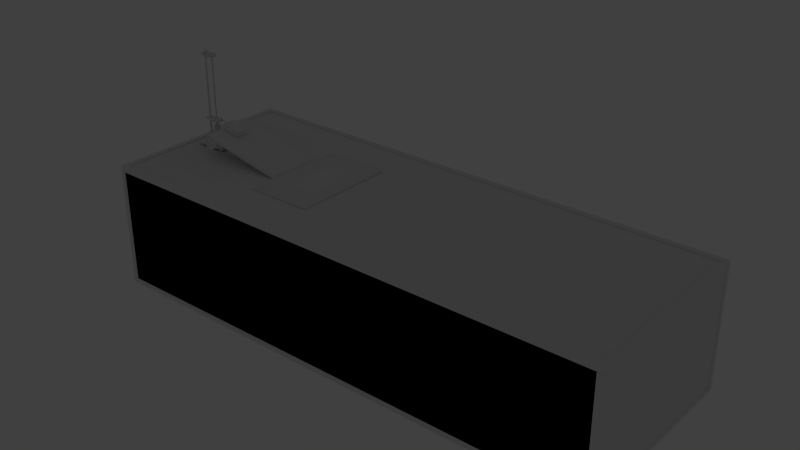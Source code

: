 # Source: ph-mpd-fcm.blend  (saved by Blender 2.76.0; exported with 4.5.12 LTS)
import bpy
from mathutils import Matrix  # noqa: F401  (used for matrix-valued properties, if any)

bpy.ops.wm.read_factory_settings(use_empty=True)
scene = bpy.context.scene
scene.name = 'Scene'

# ---- collections
col_collection_1 = bpy.data.collections.new('Collection 1'); scene.collection.children.link(col_collection_1)

# ---- materials (node trees are filled in below, after node groups)
mat_material = bpy.data.materials.new('Material')
mat_material.alpha_threshold = 0.0
mat_material.use_transparent_shadow = False
mat_material.roughness = 0.5
mat_material.line_color = (0.0, 0.0, 0.0, 1.0)

# ---- material node trees

# ---- world
world_world = bpy.data.worlds.new('World'); scene.world = world_world
world_world.color = (0.05088, 0.05088, 0.05088)
world_world.use_sun_shadow = False
world_world.sun_shadow_jitter_overblur = 0.0
world_world.cycles.sampling_method = 'NONE'
world_world.cycles.sample_map_resolution = 256

# ---- lights
light_lamp = bpy.data.lights.new('Lamp', 'POINT')
light_lamp.transmission_factor = 0.0
light_lamp.cutoff_distance = 30.0
light_lamp.energy = 100.0
light_lamp.shadow_buffer_clip_start = 1.001
light_lamp.shadow_soft_size = 0.1
light_lamp.shadow_maximum_resolution = 0.006
light_lamp.use_absolute_resolution = True
light_lamp.cycles.use_multiple_importance_sampling = False

# ---- meshes
me_cube_006 = bpy.data.meshes.new('Cube.006')
me_cube_006.from_pydata([(0.0, -50.0, 0.0), (0.0, -50.0, 50.0), (0.0, 50.0, 0.0), (0.0, 50.0, 50.0), (150.0, -50.0, 0.0), (150.0, -50.0, 50.0), (150.0, 50.0, 0.0), (150.0, 50.0, 50.0)], [], [(1, 3, 2, 0), (3, 7, 6, 2), (7, 5, 4, 6), (5, 1, 0, 4), (0, 2, 6, 4), (5, 7, 3, 1)])
me_cube_006.use_remesh_preserve_volume = False
me_cube_006.use_remesh_preserve_attributes = False
me_cube_006.use_mirror_vertex_groups = False
me_cube_006.update()
me_cube_001 = bpy.data.meshes.new('Cube.001')
me_cube_001.from_pydata([(-11.17, -32.6, -8.627), (-12.17, -31.6, -8.627), (-11.17, -31.6, -9.627), (-11.17, 32.6, -8.627), (-11.17, 31.6, -9.627), (-12.17, 31.6, -8.627), (65.59, -31.6, -8.627), (64.59, -32.6, -8.627), (64.59, -31.6, -9.627), (64.59, 32.6, -8.627), (65.59, 31.6, -8.627), (64.59, 31.6, -9.627), (-13.17, 18.36, -8.627), (-12.17, 19.36, -8.627), (-11.17, 17.36, -9.627), (-13.2, 7.063, -8.627), (-11.2, 8.063, -9.627), (-12.2, 6.063, -8.627), (-67.09, 8.063, -8.627), (-66.09, 8.063, -9.627), (-66.09, 7.063, -8.627), (-66.09, 18.36, -8.627), (-66.09, 17.36, -9.627), (-67.09, 17.36, -8.627), (-13.17, -18.36, -8.627), (-11.17, -17.36, -9.627), (-12.17, -19.36, -8.627), (-13.2, -7.063, -8.627), (-12.2, -6.063, -8.627), (-11.2, -8.063, -9.627), (-67.09, -8.063, -8.627), (-66.09, -7.063, -8.627), (-66.09, -8.063, -9.627), (-66.09, -18.36, -8.627), (-67.09, -17.36, -8.627), (-66.09, -17.36, -9.627), (-11.17, -32.6, 8.628), (-11.17, -31.6, 9.628), (-12.17, -31.6, 8.628), (-11.17, 32.6, 8.628), (-12.17, 31.6, 8.628), (-11.17, 31.6, 9.628), (65.59, -31.6, 8.628), (64.59, -31.6, 9.628), (64.59, -32.6, 8.628), (64.59, 32.6, 8.628), (64.59, 31.6, 9.628), (65.59, 31.6, 8.628), (-13.17, 18.36, 8.628), (-11.17, 17.36, 9.628), (-12.17, 19.36, 8.628), (-13.2, 7.063, 8.628), (-12.2, 6.063, 8.628), (-11.2, 8.063, 9.628), (-67.09, 8.063, 8.628), (-66.09, 7.063, 8.628), (-66.09, 8.063, 9.628), (-66.09, 18.36, 8.628), (-67.09, 17.36, 8.628), (-66.09, 17.36, 9.628), (-13.17, -18.36, 8.628), (-12.17, -19.36, 8.628), (-11.17, -17.36, 9.628), (-13.2, -7.063, 8.628), (-11.2, -8.063, 9.628), (-12.2, -6.063, 8.628), (-67.09, -8.063, 8.628), (-66.09, -8.063, 9.628), (-66.09, -7.063, 8.628), (-66.09, -18.36, 8.628), (-66.09, -17.36, 9.628), (-67.09, -17.36, 8.628)], [], [(5, 13, 50, 40), (17, 28, 65, 52), (27, 31, 68, 63), (33, 24, 60, 69), (15, 51, 55, 20), (6, 10, 47, 42), (49, 59, 56, 53, 64, 67, 70, 62, 37, 43, 46, 41), (18, 54, 58, 23), (21, 57, 48, 12), (30, 34, 71, 66), (9, 3, 39, 45), (14, 4, 11, 8, 2, 25, 35, 32, 29, 16, 19, 22), (1, 38, 61, 26), (0, 1, 2), (3, 4, 5), (6, 7, 8), (9, 10, 11), (12, 13, 14), (15, 16, 17), (18, 19, 20), (21, 22, 23), (24, 25, 26), (27, 28, 29), (30, 31, 32), (33, 34, 35), (36, 37, 38), (39, 40, 41), (42, 43, 44), (45, 46, 47), (48, 49, 50), (51, 52, 53), (54, 55, 56), (57, 58, 59), (60, 61, 62), (63, 64, 65), (66, 67, 68), (69, 70, 71), (21, 12, 14, 22), (11, 4, 3, 9), (8, 11, 10, 6), (2, 8, 7, 0), (18, 23, 22, 19), (15, 20, 19, 16), (4, 14, 13, 5), (35, 25, 24, 33), (32, 35, 34, 30), (29, 32, 31, 27), (1, 26, 25, 2), (16, 29, 28, 17), (59, 49, 48, 57), (45, 39, 41, 46), (42, 47, 46, 43), (36, 44, 43, 37), (56, 59, 58, 54), (53, 56, 55, 51), (40, 50, 49, 41), (69, 60, 62, 70), (66, 71, 70, 67), (63, 68, 67, 64), (37, 62, 61, 38), (52, 65, 64, 53), (26, 61, 60, 24), (38, 1, 0, 36), (12, 48, 50, 13), (57, 21, 23, 58), (71, 34, 33, 69), (54, 18, 20, 55), (27, 63, 65, 28), (51, 15, 17, 52), (5, 40, 39, 3), (47, 10, 9, 45), (68, 31, 30, 66), (44, 7, 6, 42), (0, 7, 44, 36)])
me_cube_001.use_remesh_preserve_volume = False
me_cube_001.use_remesh_preserve_attributes = False
me_cube_001.use_mirror_vertex_groups = False
me_cube_001.update()
me_cube_005 = bpy.data.meshes.new('Cube.005')
me_cube_005.from_pydata([(28.89, 16.94, -9.286), (26.93, 16.94, -9.286), (22.33, 16.03, -9.286), (20.52, 15.28, -9.286), (16.62, 12.68, -9.286), (15.24, 11.29, -9.286), (12.63, 7.391, -9.286), (11.88, 5.578, -9.286), (10.97, 0.9808, -9.286), (10.97, -0.9808, -9.286), (11.88, -5.578, -9.286), (12.63, -7.391, -9.286), (15.24, -11.29, -9.286), (16.62, -12.68, -9.286), (20.52, -15.28, -9.286), (22.33, -16.03, -9.286), (26.93, -16.94, -9.286), (28.89, -16.94, -9.286), (33.49, -16.03, -9.286), (35.3, -15.28, -9.286), (39.2, -12.68, -9.286), (40.59, -11.29, -9.286), (43.19, -7.391, -9.286), (43.94, -5.578, -9.286), (44.86, -0.9808, -9.286), (44.86, 0.9808, -9.286), (43.94, 5.578, -9.286), (43.19, 7.391, -9.286), (40.59, 11.29, -9.286), (39.2, 12.68, -9.286), (35.3, 15.28, -9.286), (33.49, 16.03, -9.286), (35.3, 15.28, -10.98), (34.93, 14.33, -11.98), (33.08, 15.09, -11.98), (33.49, 16.03, -10.98), (40.59, 11.29, -10.98), (39.88, 10.55, -11.98), (38.46, 11.97, -11.98), (39.2, 12.68, -10.98), (43.94, 5.578, -10.98), (43.0, 5.169, -11.98), (42.24, 7.017, -11.98), (43.19, 7.391, -10.98), (44.86, -0.9808, -10.98), (43.83, -1.0, -11.98), (43.83, 1.0, -11.98), (44.86, 0.9808, -10.98), (43.19, -7.391, -10.98), (42.24, -7.017, -11.98), (43.0, -5.169, -11.98), (43.94, -5.578, -10.98), (39.2, -12.68, -10.98), (38.46, -11.97, -11.98), (39.88, -10.55, -11.98), (40.59, -11.29, -10.98), (33.49, -16.03, -10.98), (33.08, -15.09, -11.98), (34.93, -14.33, -11.98), (35.3, -15.28, -10.98), (26.93, -16.94, -10.98), (26.91, -15.92, -11.98), (28.91, -15.92, -11.98), (28.89, -16.94, -10.98), (20.52, -15.28, -10.98), (20.89, -14.33, -11.98), (22.74, -15.09, -11.98), (22.33, -16.03, -10.98), (15.24, -11.29, -10.98), (15.95, -10.55, -11.98), (17.36, -11.97, -11.98), (16.62, -12.68, -10.98), (11.88, -5.578, -10.98), (12.82, -5.169, -11.98), (13.58, -7.017, -11.98), (12.63, -7.391, -10.98), (10.97, 0.9808, -10.98), (11.99, 1.0, -11.98), (11.99, -1.0, -11.98), (10.97, -0.9808, -10.98), (12.63, 7.391, -10.98), (13.58, 7.017, -11.98), (12.82, 5.169, -11.98), (11.88, 5.578, -10.98), (16.62, 12.68, -10.98), (17.36, 11.97, -11.98), (15.95, 10.55, -11.98), (15.24, 11.29, -10.98), (22.33, 16.03, -10.98), (22.74, 15.09, -11.98), (20.89, 14.33, -11.98), (20.52, 15.28, -10.98), (26.93, 16.94, -10.98), (28.89, 16.94, -10.98), (28.91, 15.92, -11.98), (26.91, 15.92, -11.98), (26.91, 5.247, -11.98), (28.91, 5.247, -11.98), (24.98, 4.465, -11.98), (26.83, 5.23, -11.98), (23.49, 3.003, -11.98), (24.91, 4.417, -11.98), (22.68, 1.084, -11.98), (23.45, 2.932, -11.98), (22.66, -1.0, -11.98), (22.66, 1.0, -11.98), (23.45, -2.932, -11.98), (22.68, -1.084, -11.98), (24.91, -4.417, -11.98), (23.49, -3.003, -11.98), (26.83, -5.23, -11.98), (24.98, -4.465, -11.98), (28.91, -5.247, -11.98), (26.91, -5.247, -11.98), (30.84, -4.465, -11.98), (29.0, -5.23, -11.98), (32.33, -3.003, -11.98), (30.91, -4.417, -11.98), (33.14, -1.084, -11.98), (32.38, -2.932, -11.98), (33.16, 1.0, -11.98), (33.16, -1.0, -11.98), (32.38, 2.932, -11.98), (33.14, 1.084, -11.98), (30.91, 4.417, -11.98), (32.33, 3.003, -11.98), (29.0, 5.23, -11.98), (30.84, 4.465, -11.98)], [], [(93, 0, 31, 35), (76, 8, 7, 83), (44, 24, 23, 51), (72, 10, 9, 79), (40, 26, 25, 47), (68, 12, 11, 75), (36, 28, 27, 43), (64, 14, 13, 71), (32, 30, 29, 39), (60, 16, 15, 67), (38, 124, 127, 33), (56, 18, 17, 63), (84, 4, 3, 91), (88, 2, 1, 92), (52, 20, 19, 59), (80, 6, 5, 87), (48, 22, 21, 55), (90, 98, 101, 85), (58, 114, 117, 53), (86, 100, 103, 81), (54, 116, 119, 49), (82, 102, 105, 77), (50, 118, 121, 45), (78, 104, 107, 73), (46, 120, 123, 41), (74, 106, 109, 69), (34, 126, 97, 94), (70, 108, 111, 65), (42, 122, 125, 37), (66, 110, 113, 61), (95, 96, 99, 89), (62, 112, 115, 57), (32, 33, 34, 35), (36, 37, 38, 39), (40, 41, 42, 43), (44, 45, 46, 47), (48, 49, 50, 51), (52, 53, 54, 55), (56, 57, 58, 59), (60, 61, 62, 63), (64, 65, 66, 67), (68, 69, 70, 71), (72, 73, 74, 75), (76, 77, 78, 79), (80, 81, 82, 83), (84, 85, 86, 87), (88, 89, 90, 91), (92, 93, 94, 95), (87, 5, 4, 84), (6, 80, 83, 7), (55, 21, 20, 52), (22, 48, 51, 23), (8, 76, 79, 9), (24, 44, 47, 25), (10, 72, 75, 11), (26, 40, 43, 27), (12, 68, 71, 13), (28, 36, 39, 29), (14, 64, 67, 15), (30, 32, 35, 31), (16, 60, 63, 17), (92, 1, 0, 93), (2, 88, 91, 3), (18, 56, 59, 19), (93, 35, 34, 94), (32, 39, 38, 33), (36, 43, 42, 37), (40, 47, 46, 41), (44, 51, 50, 45), (48, 55, 54, 49), (52, 59, 58, 53), (56, 63, 62, 57), (60, 67, 66, 61), (64, 71, 70, 65), (68, 75, 74, 69), (72, 79, 78, 73), (76, 83, 82, 77), (80, 87, 86, 81), (84, 91, 90, 85), (88, 92, 95, 89), (81, 103, 102, 82), (100, 86, 85, 101), (49, 119, 118, 50), (116, 54, 53, 117), (77, 105, 104, 78), (45, 121, 120, 46), (73, 107, 106, 74), (41, 123, 122, 42), (69, 109, 108, 70), (37, 125, 124, 38), (65, 111, 110, 66), (33, 127, 126, 34), (61, 113, 112, 62), (89, 99, 98, 90), (96, 95, 94, 97), (57, 115, 114, 58)])
me_cube_005.polygons.foreach_set('use_smooth', [1, 1, 1, 1, 1, 1, 1, 1, 1, 1, 0, 1, 1, 1, 1, 1, 1, 0, 0, 0, 0, 0, 0, 0, 0, 0, 0, 0, 0, 0, 0, 0, 1, 1, 1, 1, 1, 1, 1, 1, 1, 1, 1, 1, 1, 1, 1, 1, 1, 1, 1, 1, 1, 1, 1, 1, 1, 1, 1, 1, 1, 1, 1, 1, 1, 1, 1, 1, 1, 1, 1, 1, 1, 1, 1, 1, 1, 1, 1, 1, 0, 0, 0, 0, 0, 0, 0, 0, 0, 0, 0, 0, 0, 0, 0, 0])
me_cube_005.use_remesh_preserve_volume = False
me_cube_005.use_remesh_preserve_attributes = False
me_cube_005.use_mirror_vertex_groups = False
me_cube_005.update()
me_cube_004 = bpy.data.meshes.new('Cube.004')
me_cube_004.from_pydata([(26.91, 15.92, 12.26), (28.91, 15.92, 12.26), (28.89, 16.94, 11.26), (26.93, 16.94, 11.26), (22.74, 15.09, 12.26), (22.33, 16.03, 11.26), (20.52, 15.28, 11.26), (20.89, 14.33, 12.26), (17.36, 11.97, 12.26), (16.62, 12.68, 11.26), (15.24, 11.29, 11.26), (15.95, 10.55, 12.26), (13.58, 7.017, 12.26), (12.63, 7.391, 11.26), (11.88, 5.578, 11.26), (12.82, 5.169, 12.26), (11.99, 1.0, 12.26), (10.97, 0.9808, 11.26), (10.97, -0.9808, 11.26), (11.99, -1.0, 12.26), (12.82, -5.169, 12.26), (11.88, -5.578, 11.26), (12.63, -7.391, 11.26), (13.58, -7.017, 12.26), (15.95, -10.55, 12.26), (15.24, -11.29, 11.26), (16.62, -12.68, 11.26), (17.36, -11.97, 12.26), (20.89, -14.33, 12.26), (20.52, -15.28, 11.26), (22.33, -16.03, 11.26), (22.74, -15.09, 12.26), (26.91, -15.92, 12.26), (26.93, -16.94, 11.26), (28.89, -16.94, 11.26), (28.91, -15.92, 12.26), (33.08, -15.09, 12.26), (33.49, -16.03, 11.26), (35.3, -15.28, 11.26), (34.93, -14.33, 12.26), (38.46, -11.97, 12.26), (39.2, -12.68, 11.26), (40.59, -11.29, 11.26), (39.88, -10.55, 12.26), (42.24, -7.017, 12.26), (43.19, -7.391, 11.26), (43.94, -5.578, 11.26), (43.0, -5.169, 12.26), (43.83, -1.0, 12.26), (44.86, -0.9808, 11.26), (44.86, 0.9808, 11.26), (43.83, 1.0, 12.26), (43.0, 5.169, 12.26), (43.94, 5.578, 11.26), (43.19, 7.391, 11.26), (42.24, 7.017, 12.26), (39.88, 10.55, 12.26), (40.59, 11.29, 11.26), (39.2, 12.68, 11.26), (38.46, 11.97, 12.26), (34.93, 14.33, 12.26), (35.3, 15.28, 11.26), (33.49, 16.03, 11.26), (33.08, 15.09, 12.26), (33.49, 16.03, 9.57), (35.3, 15.28, 9.57), (39.2, 12.68, 9.57), (40.59, 11.29, 9.57), (43.19, 7.391, 9.57), (43.94, 5.578, 9.57), (44.86, 0.9808, 9.57), (44.86, -0.9808, 9.57), (43.94, -5.578, 9.57), (43.19, -7.391, 9.57), (40.59, -11.29, 9.57), (39.2, -12.68, 9.57), (35.3, -15.28, 9.57), (33.49, -16.03, 9.57), (28.89, -16.94, 9.57), (26.93, -16.94, 9.57), (22.33, -16.03, 9.57), (20.52, -15.28, 9.57), (16.62, -12.68, 9.57), (15.24, -11.29, 9.57), (12.63, -7.391, 9.57), (11.88, -5.578, 9.57), (10.97, -0.9808, 9.57), (10.97, 0.9808, 9.57), (11.88, 5.578, 9.57), (12.63, 7.391, 9.57), (15.24, 11.29, 9.57), (16.62, 12.68, 9.57), (20.52, 15.28, 9.57), (22.33, 16.03, 9.57), (26.93, 16.94, 9.57), (28.89, 16.94, 9.57), (28.91, 5.247, 12.26), (26.91, 5.247, 12.26), (26.83, 5.23, 12.26), (24.98, 4.465, 12.26), (24.91, 4.417, 12.26), (23.49, 3.003, 12.26), (23.45, 2.932, 12.26), (22.68, 1.084, 12.26), (22.66, 1.0, 12.26), (22.66, -1.0, 12.26), (22.68, -1.084, 12.26), (23.45, -2.932, 12.26), (23.49, -3.003, 12.26), (24.91, -4.417, 12.26), (24.98, -4.465, 12.26), (26.83, -5.23, 12.26), (26.91, -5.247, 12.26), (28.91, -5.247, 12.26), (29.0, -5.23, 12.26), (30.84, -4.465, 12.26), (30.91, -4.417, 12.26), (32.33, -3.003, 12.26), (32.38, -2.932, 12.26), (33.14, -1.084, 12.26), (33.16, -1.0, 12.26), (33.16, 1.0, 12.26), (33.14, 1.084, 12.26), (32.38, 2.932, 12.26), (32.33, 3.003, 12.26), (30.91, 4.417, 12.26), (30.84, 4.465, 12.26), (29.0, 5.23, 12.26)], [], [(0, 4, 98, 97), (43, 44, 118, 117), (11, 12, 102, 101), (39, 40, 116, 115), (5, 3, 94, 93), (63, 1, 96, 127), (35, 36, 114, 113), (31, 32, 112, 111), (59, 60, 126, 125), (27, 28, 110, 109), (55, 56, 124, 123), (23, 24, 108, 107), (51, 52, 122, 121), (19, 20, 106, 105), (47, 48, 120, 119), (15, 16, 104, 103), (13, 10, 90, 89), (45, 42, 74, 73), (17, 14, 88, 87), (49, 46, 72, 71), (21, 18, 86, 85), (53, 50, 70, 69), (25, 22, 84, 83), (57, 54, 68, 67), (29, 26, 82, 81), (61, 58, 66, 65), (33, 30, 80, 79), (2, 62, 64, 95), (7, 8, 100, 99), (37, 34, 78, 77), (9, 6, 92, 91), (41, 38, 76, 75), (0, 1, 2, 3), (4, 5, 6, 7), (8, 9, 10, 11), (12, 13, 14, 15), (16, 17, 18, 19), (20, 21, 22, 23), (24, 25, 26, 27), (28, 29, 30, 31), (32, 33, 34, 35), (36, 37, 38, 39), (40, 41, 42, 43), (44, 45, 46, 47), (48, 49, 50, 51), (52, 53, 54, 55), (56, 57, 58, 59), (60, 61, 62, 63), (4, 0, 3, 5), (8, 7, 6, 9), (12, 11, 10, 13), (16, 15, 14, 17), (20, 19, 18, 21), (24, 23, 22, 25), (28, 27, 26, 29), (32, 31, 30, 33), (36, 35, 34, 37), (40, 39, 38, 41), (44, 43, 42, 45), (48, 47, 46, 49), (52, 51, 50, 53), (56, 55, 54, 57), (60, 59, 58, 61), (1, 63, 62, 2), (76, 38, 37, 77), (92, 6, 5, 93), (2, 95, 94, 3), (78, 34, 33, 79), (64, 62, 61, 65), (80, 30, 29, 81), (66, 58, 57, 67), (82, 26, 25, 83), (68, 54, 53, 69), (84, 22, 21, 85), (70, 50, 49, 71), (86, 18, 17, 87), (72, 46, 45, 73), (41, 75, 74, 42), (88, 14, 13, 89), (9, 91, 90, 10), (15, 103, 102, 12), (100, 8, 11, 101), (47, 119, 118, 44), (116, 40, 43, 117), (19, 105, 104, 16), (51, 121, 120, 48), (23, 107, 106, 20), (55, 123, 122, 52), (27, 109, 108, 24), (59, 125, 124, 56), (31, 111, 110, 28), (63, 127, 126, 60), (35, 113, 112, 32), (7, 99, 98, 4), (96, 1, 0, 97), (39, 115, 114, 36)])
me_cube_004.polygons.foreach_set('use_smooth', [0, 0, 0, 0, 1, 0, 0, 0, 0, 0, 0, 0, 0, 0, 0, 0, 1, 1, 1, 1, 1, 1, 1, 1, 1, 1, 1, 1, 0, 1, 1, 1, 0, 0, 0, 0, 0, 0, 0, 0, 0, 0, 0, 0, 0, 0, 0, 0, 0, 0, 0, 0, 0, 0, 0, 0, 0, 0, 0, 0, 0, 0, 0, 0, 1, 1, 1, 1, 1, 1, 1, 1, 1, 1, 1, 1, 1, 1, 1, 1, 0, 0, 0, 0, 0, 0, 0, 0, 0, 0, 0, 0, 0, 0, 0, 0])
me_cube_004.use_remesh_preserve_volume = False
me_cube_004.use_remesh_preserve_attributes = False
me_cube_004.use_mirror_vertex_groups = False
me_cube_004.update()
me_circle_012 = bpy.data.meshes.new('Circle.012')
me_circle_012.from_pydata([(-249.7, 103.9, 9.357), (-249.7, 106.1, 10.05), (-249.7, 107.4, 11.85), (-249.7, 107.4, 14.09), (-249.7, 106.1, 15.9), (-249.7, 103.9, 16.59), (-249.7, 101.8, 15.9), (-249.7, 100.5, 14.09), (-249.7, 100.5, 11.85), (-249.7, 101.8, 10.05), (57.31, -21.77, 9.357), (56.92, -19.68, 10.05), (56.68, -18.38, 11.85), (56.68, -18.38, 14.09), (56.92, -19.68, 15.9), (57.31, -21.77, 16.59), (57.69, -23.85, 15.9), (57.93, -25.15, 14.09), (57.93, -25.15, 11.85), (57.69, -23.85, 10.05), (70.19, -21.54, -0.7413), (72.2, -22.51, -0.7413), (74.4, -22.1, -0.7413), (75.94, -20.48, -0.7413), (76.23, -18.27, -0.7413), (75.17, -16.3, -0.7413), (73.15, -15.34, -0.7413), (70.95, -15.75, -0.7413), (69.42, -17.37, -0.7413), (69.12, -19.58, -0.7413), (66.77, -20.02, 3.622), (66.97, -17.82, 3.967), (68.27, -16.24, 4.871), (70.17, -15.89, 5.988), (71.95, -16.9, 6.891), (72.92, -18.88, 7.236), (72.72, -21.08, 6.891), (71.42, -22.65, 5.988), (69.52, -23.0, 4.871), (67.74, -22.0, 3.967), (63.54, -22.77, 8.039), (64.66, -23.9, 9.604), (65.76, -23.7, 11.54), (66.41, -22.24, 13.1), (66.36, -20.09, 13.7), (65.64, -18.06, 13.1), (64.51, -16.94, 11.54), (63.41, -17.14, 9.604), (62.76, -18.6, 8.039), (62.81, -20.75, 7.441), (-249.7, 101.8, -31.6), (-249.7, 100.5, -33.4), (-249.7, 100.5, -35.64), (-249.7, 101.8, -37.44), (-249.7, 103.9, -38.13), (-249.7, 106.1, -37.44), (-249.7, 107.4, -35.64), (-249.7, 107.4, -33.4), (-249.7, 106.1, -31.6), (-249.7, 103.9, -30.91), (57.31, -21.77, -30.91), (56.92, -19.68, -31.6), (56.68, -18.38, -33.4), (56.68, -18.38, -35.64), (56.92, -19.68, -37.44), (57.31, -21.77, -38.13), (57.69, -23.85, -37.44), (57.93, -25.15, -35.64), (57.93, -25.15, -33.4), (57.69, -23.85, -31.6), (70.19, -21.54, -20.81), (72.2, -22.51, -20.81), (74.4, -22.1, -20.81), (75.94, -20.48, -20.81), (76.23, -18.27, -20.81), (75.17, -16.3, -20.81), (73.15, -15.34, -20.81), (70.95, -15.75, -20.81), (69.42, -17.37, -20.81), (69.12, -19.58, -20.81), (66.77, -20.02, -25.17), (66.97, -17.82, -25.52), (68.27, -16.24, -26.42), (70.17, -15.89, -27.54), (71.95, -16.9, -28.44), (72.92, -18.88, -28.79), (72.72, -21.08, -28.44), (71.42, -22.65, -27.54), (69.52, -23.0, -26.42), (67.74, -22.0, -25.52), (63.54, -22.77, -29.59), (64.66, -23.9, -31.15), (65.76, -23.7, -33.09), (66.41, -22.24, -34.65), (66.36, -20.09, -35.25), (65.64, -18.06, -34.65), (64.51, -16.94, -33.09), (63.41, -17.14, -31.15), (62.76, -18.6, -29.59), (62.81, -20.75, -28.99), (-214.9, 103.9, -38.13), (-214.9, 101.8, -37.44), (-214.9, 107.4, -33.4), (-214.9, 107.4, -35.64), (-214.9, 101.8, -31.6), (-214.9, 103.9, -30.91), (-214.9, 100.5, -35.64), (-214.9, 106.1, -37.44), (-214.9, 106.1, -31.6), (-214.9, 100.5, -33.4), (-214.9, 103.9, 16.59), (-214.9, 101.8, 15.9), (-214.9, 107.4, 11.85), (-214.9, 107.4, 14.09), (-214.9, 101.8, 10.05), (-214.9, 103.9, 9.357), (-214.9, 100.5, 14.09), (-214.9, 106.1, 15.9), (-214.9, 106.1, 10.05), (-214.9, 100.5, 11.85), (-146.1, -26.22, 16.59), (-145.6, -22.82, 11.85), (-146.4, -28.32, 10.05), (-146.4, -28.32, 15.9), (-145.6, -22.82, 14.09), (-146.1, -26.22, 9.357), (-146.6, -29.62, 14.09), (-145.8, -24.12, 15.9), (-145.8, -24.12, 10.05), (-146.6, -29.62, 11.85), (-146.1, -26.22, -38.13), (-145.6, -22.82, -33.4), (-146.4, -28.32, -31.6), (-146.4, -28.32, -37.44), (-145.6, -22.82, -35.64), (-146.1, -26.22, -30.91), (-146.6, -29.62, -35.64), (-145.8, -24.12, -37.44), (-145.8, -24.12, -31.6), (-146.6, -29.62, -33.4), (-164.1, -12.0, 15.9), (-200.7, 88.94, 15.9), (-209.4, 100.0, 15.9), (-159.2, -9.452, 14.09), (-195.6, 91.15, 14.09), (-205.4, 103.8, 14.09), (-162.2, -11.03, 9.357), (-198.8, 89.78, 9.357), (-207.9, 101.5, 9.357), (-165.3, -12.6, 14.09), (-201.9, 88.42, 14.09), (-210.4, 99.13, 14.09), (-160.3, -10.05, 15.9), (-196.8, 90.63, 15.9), (-206.3, 102.9, 15.9), (-160.3, -10.05, 10.05), (-196.8, 90.63, 10.05), (-206.3, 102.9, 10.05), (-165.3, -12.6, 11.85), (-201.9, 88.42, 11.85), (-210.4, 99.13, 11.85), (-207.9, 101.5, 16.59), (-198.8, 89.78, 16.59), (-162.2, -11.03, 16.59), (-205.4, 103.8, 11.85), (-195.6, 91.15, 11.85), (-159.2, -9.452, 11.85), (-209.4, 100.0, 10.05), (-200.7, 88.94, 10.05), (-164.1, -12.0, 10.05), (-164.1, -12.0, -37.44), (-200.7, 88.94, -37.44), (-209.4, 100.0, -37.44), (-159.2, -9.452, -35.64), (-195.6, 91.15, -35.64), (-205.4, 103.8, -35.64), (-162.2, -11.03, -30.91), (-198.8, 89.78, -30.91), (-207.9, 101.5, -30.91), (-165.3, -12.6, -35.64), (-201.9, 88.42, -35.64), (-210.4, 99.13, -35.64), (-160.3, -10.05, -37.44), (-196.8, 90.63, -37.44), (-206.3, 102.9, -37.44), (-160.3, -10.05, -31.6), (-196.8, 90.63, -31.6), (-206.3, 102.9, -31.6), (-165.3, -12.6, -33.4), (-201.9, 88.42, -33.4), (-210.4, 99.13, -33.4), (-207.9, 101.5, -38.13), (-198.8, 89.78, -38.13), (-162.2, -11.03, -38.13), (-205.4, 103.8, -33.4), (-195.6, 91.15, -33.4), (-159.2, -9.452, -33.4), (-209.4, 100.0, -31.6), (-200.7, 88.94, -31.6), (-164.1, -12.0, -31.6), (-154.8, -22.37, 16.59), (-153.4, -19.43, 11.85), (-155.7, -24.19, 10.05), (-155.7, -24.19, 15.9), (-153.4, -19.43, 14.09), (-154.8, -22.37, 9.357), (-156.3, -25.31, 14.09), (-153.9, -20.55, 15.9), (-153.9, -20.55, 10.05), (-156.3, -25.31, 11.85), (-154.8, -22.37, -38.13), (-153.4, -19.43, -33.4), (-155.7, -24.19, -31.6), (-155.7, -24.19, -37.44), (-153.4, -19.43, -35.64), (-154.8, -22.37, -30.91), (-156.3, -25.31, -35.64), (-153.9, -20.55, -37.44), (-153.9, -20.55, -31.6), (-156.3, -25.31, -33.4), (72.68, -39.12, 3.688), (80.41, -37.58, 3.688), (86.97, -33.2, 3.688), (91.35, -26.64, 3.688), (92.89, -18.9, 3.688), (91.35, -11.17, 3.688), (86.97, -4.612, 3.688), (80.41, -0.2308, 3.688), (72.68, 1.308, 3.688), (64.94, -0.2308, 3.688), (58.39, -4.612, 3.688), (54.01, -11.17, 3.688), (52.47, -18.9, 3.688), (54.01, -26.64, 3.688), (58.39, -33.2, 3.688), (64.94, -37.58, 3.688), (72.68, -39.12, -23.97), (80.41, -37.58, -23.97), (86.97, -33.2, -23.97), (91.35, -26.64, -23.97), (92.89, -18.9, -23.97), (91.35, -11.17, -23.97), (86.97, -4.612, -23.97), (80.41, -0.2308, -23.97), (72.68, 1.308, -23.97), (64.94, -0.2308, -23.97), (58.39, -4.612, -23.97), (54.01, -11.17, -23.97), (52.47, -18.9, -23.97), (54.01, -26.64, -23.97), (58.39, -33.2, -23.97), (64.94, -37.58, -23.97)], [], [(123, 16, 15, 120), (124, 13, 12, 121), (125, 10, 19, 122), (126, 17, 16, 123), (127, 14, 13, 124), (128, 11, 10, 125), (129, 18, 17, 126), (120, 15, 14, 127), (121, 12, 11, 128), (122, 19, 18, 129), (40, 39, 38, 41), (33, 26, 27, 32), (36, 23, 24, 35), (47, 32, 31, 48), (31, 28, 29, 30), (35, 24, 25, 34), (49, 30, 39, 40), (41, 38, 37, 42), (39, 20, 21, 38), (45, 34, 33, 46), (30, 29, 20, 39), (38, 21, 22, 37), (42, 37, 36, 43), (32, 27, 28, 31), (37, 22, 23, 36), (48, 31, 30, 49), (44, 35, 34, 45), (34, 25, 26, 33), (46, 33, 32, 47), (43, 36, 35, 44), (15, 44, 45, 14), (18, 41, 42, 17), (12, 47, 48, 11), (14, 45, 46, 13), (17, 42, 43, 16), (13, 46, 47, 12), (10, 49, 40, 19), (16, 43, 44, 15), (19, 40, 41, 18), (11, 48, 49, 10), (132, 139, 68, 69), (131, 138, 61, 62), (130, 137, 64, 65), (139, 136, 67, 68), (138, 135, 60, 61), (137, 134, 63, 64), (136, 133, 66, 67), (135, 132, 69, 60), (134, 131, 62, 63), (133, 130, 65, 66), (90, 91, 88, 89), (83, 82, 77, 76), (86, 85, 74, 73), (97, 98, 81, 82), (81, 80, 79, 78), (85, 84, 75, 74), (99, 90, 89, 80), (91, 92, 87, 88), (89, 88, 71, 70), (95, 96, 83, 84), (80, 89, 70, 79), (88, 87, 72, 71), (92, 93, 86, 87), (82, 81, 78, 77), (87, 86, 73, 72), (98, 99, 80, 81), (94, 95, 84, 85), (84, 83, 76, 75), (96, 97, 82, 83), (93, 94, 85, 86), (65, 64, 95, 94), (68, 67, 92, 91), (62, 61, 98, 97), (64, 63, 96, 95), (67, 66, 93, 92), (63, 62, 97, 96), (60, 69, 90, 99), (66, 65, 94, 93), (69, 68, 91, 90), (61, 60, 99, 98), (53, 54, 100, 101), (56, 57, 102, 103), (59, 50, 104, 105), (52, 53, 101, 106), (55, 56, 103, 107), (58, 59, 105, 108), (51, 52, 106, 109), (54, 55, 107, 100), (57, 58, 108, 102), (50, 51, 109, 104), (9, 114, 119, 8), (2, 112, 118, 1), (5, 110, 117, 4), (8, 119, 116, 7), (1, 118, 115, 0), (4, 117, 113, 3), (7, 116, 111, 6), (0, 115, 114, 9), (3, 113, 112, 2), (6, 111, 110, 5), (202, 122, 129, 209), (201, 121, 128, 208), (200, 120, 127, 207), (209, 129, 126, 206), (208, 128, 125, 205), (207, 127, 124, 204), (206, 126, 123, 203), (205, 125, 122, 202), (204, 124, 121, 201), (203, 123, 120, 200), (213, 210, 130, 133), (214, 211, 131, 134), (215, 212, 132, 135), (216, 213, 133, 136), (217, 214, 134, 137), (218, 215, 135, 138), (219, 216, 136, 139), (210, 217, 137, 130), (211, 218, 138, 131), (212, 219, 139, 132), (111, 142, 161, 110), (142, 141, 162, 161), (141, 140, 163, 162), (113, 145, 164, 112), (145, 144, 165, 164), (144, 143, 166, 165), (115, 148, 167, 114), (148, 147, 168, 167), (147, 146, 169, 168), (116, 151, 142, 111), (151, 150, 141, 142), (150, 149, 140, 141), (117, 154, 145, 113), (154, 153, 144, 145), (153, 152, 143, 144), (118, 157, 148, 115), (157, 156, 147, 148), (156, 155, 146, 147), (119, 160, 151, 116), (160, 159, 150, 151), (159, 158, 149, 150), (110, 161, 154, 117), (161, 162, 153, 154), (162, 163, 152, 153), (112, 164, 157, 118), (164, 165, 156, 157), (165, 166, 155, 156), (114, 167, 160, 119), (167, 168, 159, 160), (168, 169, 158, 159), (104, 109, 190, 197), (197, 190, 189, 198), (198, 189, 188, 199), (102, 108, 187, 194), (194, 187, 186, 195), (195, 186, 185, 196), (100, 107, 184, 191), (191, 184, 183, 192), (192, 183, 182, 193), (109, 106, 181, 190), (190, 181, 180, 189), (189, 180, 179, 188), (108, 105, 178, 187), (187, 178, 177, 186), (186, 177, 176, 185), (107, 103, 175, 184), (184, 175, 174, 183), (183, 174, 173, 182), (106, 101, 172, 181), (181, 172, 171, 180), (180, 171, 170, 179), (105, 104, 197, 178), (178, 197, 198, 177), (177, 198, 199, 176), (103, 102, 194, 175), (175, 194, 195, 174), (174, 195, 196, 173), (101, 100, 191, 172), (172, 191, 192, 171), (171, 192, 193, 170), (140, 203, 200, 163), (143, 204, 201, 166), (146, 205, 202, 169), (149, 206, 203, 140), (152, 207, 204, 143), (155, 208, 205, 146), (158, 209, 206, 149), (163, 200, 207, 152), (166, 201, 208, 155), (169, 202, 209, 158), (199, 188, 219, 212), (196, 185, 218, 211), (193, 182, 217, 210), (188, 179, 216, 219), (185, 176, 215, 218), (182, 173, 214, 217), (179, 170, 213, 216), (176, 199, 212, 215), (173, 196, 211, 214), (170, 193, 210, 213), (230, 229, 245, 246), (223, 222, 238, 239), (231, 230, 246, 247), (224, 223, 239, 240), (232, 231, 247, 248), (225, 224, 240, 241), (233, 232, 248, 249), (226, 225, 241, 242), (234, 233, 249, 250), (227, 226, 242, 243), (235, 234, 250, 251), (228, 227, 243, 244), (221, 220, 236, 237), (220, 235, 251, 236), (229, 228, 244, 245), (222, 221, 237, 238), (237, 236, 251, 250, 249, 248, 247, 246, 245, 244, 243, 242, 241, 240, 239, 238), (221, 222, 223, 224, 225, 226, 227, 228, 229, 230, 231, 232, 233, 234, 235, 220)])
me_circle_012.polygons.foreach_set('use_smooth', [True] * 218)
me_circle_012.use_remesh_preserve_volume = False
me_circle_012.use_remesh_preserve_attributes = False
me_circle_012.use_mirror_vertex_groups = False
me_circle_012.update()
me_circle_010 = bpy.data.meshes.new('Circle.010')
me_circle_010.from_pydata([(1.322e-07, 5.292, -514.9), (-3.11, 4.281, -514.9), (-5.033, 1.635, -514.9), (-5.033, -1.635, -514.9), (-3.11, -4.281, -514.9), (5.948e-07, -5.292, -514.9), (3.11, -4.281, -514.9), (5.033, -1.635, -514.9), (5.033, 1.635, -514.9), (3.11, 4.281, -514.9), (1.322e-07, 5.292, 21.38), (-3.11, 4.281, 21.38), (-5.033, 1.635, 21.38), (-5.033, -1.635, 21.38), (-3.11, -4.281, 21.38), (5.948e-07, -5.292, 21.38), (3.11, -4.281, 21.38), (5.033, -1.635, 21.38), (5.033, 1.635, 21.38), (3.11, 4.281, 21.38), (3.306e-07, 10.93, 21.38), (-6.426, 8.845, 21.38), (-10.4, 3.379, 21.38), (-10.4, -3.379, 21.38), (-6.426, -8.845, 21.38), (1.286e-06, -10.93, 21.38), (6.426, -8.845, 21.38), (10.4, -3.379, 21.38), (10.4, 3.379, 21.38), (6.426, 8.845, 21.38), (3.306e-07, 10.93, 50.09), (-6.426, 8.845, 50.09), (-10.4, 3.379, 50.09), (-10.4, -3.379, 50.09), (-6.426, -8.845, 50.09), (1.286e-06, -10.93, 50.09), (6.426, -8.845, 50.09), (10.4, -3.379, 50.09), (10.4, 3.379, 50.09), (6.426, 8.845, 50.09)], [], [(4, 14, 13, 3), (1, 11, 10, 0), (8, 18, 17, 7), (5, 15, 14, 4), (2, 12, 11, 1), (9, 19, 18, 8), (6, 16, 15, 5), (3, 13, 12, 2), (0, 10, 19, 9), (7, 17, 16, 6), (14, 24, 23, 13), (11, 21, 20, 10), (18, 28, 27, 17), (15, 25, 24, 14), (12, 22, 21, 11), (19, 29, 28, 18), (16, 26, 25, 15), (13, 23, 22, 12), (10, 20, 29, 19), (17, 27, 26, 16), (21, 31, 30, 20), (28, 38, 37, 27), (25, 35, 34, 24), (22, 32, 31, 21), (29, 39, 38, 28), (26, 36, 35, 25), (23, 33, 32, 22), (20, 30, 39, 29), (27, 37, 36, 26), (24, 34, 33, 23), (1, 0, 9, 8, 7, 6, 5, 4, 3, 2)])
me_circle_010.polygons.foreach_set('use_smooth', [1, 1, 1, 1, 1, 1, 1, 1, 1, 1, 0, 0, 0, 0, 0, 0, 0, 0, 0, 0, 1, 1, 1, 1, 1, 1, 1, 1, 1, 1, 1])
me_circle_010.use_remesh_preserve_volume = False
me_circle_010.use_remesh_preserve_attributes = False
me_circle_010.use_mirror_vertex_groups = False
me_circle_010.update()
me_circle_007 = bpy.data.meshes.new('Circle.007')
me_circle_007.from_pydata([(0.0, 2.0, 0.0), (-1.176, 1.618, 0.0), (-1.902, 0.618, 0.0), (-1.902, -0.618, 0.0), (-1.176, -1.618, 0.0), (1.748e-07, -2.0, 0.0), (1.176, -1.618, 0.0), (1.902, -0.618, 0.0), (1.902, 0.618, 0.0), (1.176, 1.618, 0.0), (0.0, 2.0, 18.74), (-1.176, 1.618, 18.74), (-1.902, 0.618, 18.74), (-1.902, -0.618, 18.74), (-1.176, -1.618, 18.74), (1.748e-07, -2.0, 18.74), (1.176, -1.618, 18.74), (1.902, -0.618, 18.74), (1.902, 0.618, 18.74), (1.176, 1.618, 18.74)], [], [(4, 3, 13, 14), (1, 0, 10, 11), (8, 7, 17, 18), (5, 4, 14, 15), (2, 1, 11, 12), (9, 8, 18, 19), (6, 5, 15, 16), (3, 2, 12, 13), (0, 9, 19, 10), (7, 6, 16, 17)])
me_circle_007.polygons.foreach_set('use_smooth', [True] * 10)
me_circle_007.use_remesh_preserve_volume = False
me_circle_007.use_remesh_preserve_attributes = False
me_circle_007.use_mirror_vertex_groups = False
me_circle_007.update()
me_circle_000 = bpy.data.meshes.new('Circle.000')
me_circle_000.from_pydata([(5.464, -44.64, -1.265e-06), (-5.462, -44.64, 7.383e-05), (0.0008356, 33.33, -1.075e-06), (-16.45, 28.93, -1.075e-06), (-28.49, 16.89, -1.075e-06), (-28.49, -16.01, -1.075e-06), (-16.45, -28.05, -1.075e-06), (5.464, -31.28, -1.265e-06), (16.45, -28.05, -1.075e-06), (28.49, -16.01, -1.075e-06), (32.89, 0.4395, -1.075e-06), (28.49, 16.89, -1.075e-06), (16.45, 28.93, -1.075e-06), (-5.462, -31.28, 7.383e-05), (0.02634, -26.71, 16.45), (5.464, -44.64, 16.45), (-5.462, -44.64, 16.45), (0.0008356, 33.33, 16.45), (-16.45, 28.93, 16.45), (-28.49, 16.89, 16.45), (-28.49, -16.01, 16.45), (-16.45, -28.05, 16.45), (5.464, -31.28, 16.45), (16.45, -28.05, 16.45), (28.49, -16.01, 16.45), (32.89, 0.4395, 16.45), (28.49, 16.89, 16.45), (16.45, 28.93, 16.45), (-5.462, -31.28, 16.45), (-32.95, 0.4395, 16.45), (-33.31, 0.4395, 14.22), (-33.31, -3.087, 13.08), (-33.31, -5.267, 10.08), (-33.31, -5.267, 6.37), (-33.31, -3.087, 3.37), (-33.31, 0.4395, 2.224), (-33.31, 3.966, 3.37), (-33.31, 6.146, 6.37), (-33.31, 6.146, 10.08), (-33.31, 3.966, 13.08), (-62.22, 0.4395, 14.22), (-62.22, -3.087, 13.08), (-62.22, -5.267, 10.08), (-62.22, -5.267, 6.37), (-62.22, -3.087, 3.37), (-62.22, 0.4395, 2.224), (-62.22, 3.966, 3.37), (-62.22, 6.146, 6.37), (-62.22, 6.146, 10.08), (-62.22, 3.966, 13.08), (-70.74, -17.1, -2.594), (-65.33, -17.1, -1.145), (-61.37, -17.1, 2.815), (-59.92, -17.1, 8.224), (-61.37, -17.1, 13.63), (-65.33, -17.1, 17.59), (-70.74, -17.1, 19.04), (-76.15, -17.1, 17.59), (-80.1, -17.1, 13.63), (-81.55, -17.1, 8.224), (-80.1, -17.1, 2.815), (-76.15, -17.1, -1.145), (-70.74, 17.1, -2.594), (-65.33, 17.1, -1.145), (-61.37, 17.1, 2.815), (-59.92, 17.1, 8.224), (-61.37, 17.1, 13.63), (-65.33, 17.1, 17.59), (-70.74, 17.1, 19.04), (-76.15, 17.1, 17.59), (-80.1, 17.1, 13.63), (-81.55, 17.1, 8.224), (-80.1, 17.1, 2.815), (-76.15, 17.1, -1.145), (-70.74, -17.1, -0.4402), (-66.4, -17.1, 0.7205), (-63.23, -17.1, 3.892), (-62.07, -17.1, 8.224), (-63.23, -17.1, 12.56), (-66.4, -17.1, 15.73), (-70.74, -17.1, 16.89), (-75.07, -17.1, 15.73), (-78.24, -17.1, 12.56), (-79.4, -17.1, 8.224), (-78.24, -17.1, 3.892), (-75.07, -17.1, 0.7206), (-70.74, -18.22, -0.4402), (-66.4, -18.22, 0.7205), (-63.23, -18.22, 3.892), (-62.07, -18.22, 8.224), (-63.23, -18.22, 12.56), (-66.4, -18.22, 15.73), (-70.74, -18.22, 16.89), (-75.07, -18.22, 15.73), (-78.24, -18.22, 12.56), (-79.4, -18.22, 8.224), (-78.24, -18.22, 3.892), (-75.07, -18.22, 0.7206), (-70.74, -18.22, -3.954), (-64.65, -18.22, -2.323), (-60.19, -18.22, 2.135), (-58.56, -18.22, 8.224), (-60.19, -18.22, 14.31), (-64.65, -18.22, 18.77), (-70.74, -18.22, 20.4), (-76.83, -18.22, 18.77), (-81.28, -18.22, 14.31), (-82.91, -18.22, 8.224), (-81.28, -18.22, 2.135), (-76.83, -18.22, -2.323), (-70.74, -27.94, -3.954), (-64.65, -27.94, -2.323), (-60.19, -27.94, 2.135), (-58.56, -27.94, 8.224), (-60.19, -27.94, 14.31), (-64.65, -27.94, 18.77), (-70.74, -27.94, 20.4), (-76.83, -27.94, 18.77), (-81.28, -27.94, 14.31), (-82.91, -27.94, 8.224), (-81.28, -27.94, 2.135), (-76.83, -27.94, -2.323), (-70.74, 17.08, -0.4402), (-66.4, 17.08, 0.7205), (-63.23, 17.08, 3.892), (-62.07, 17.08, 8.224), (-63.23, 17.08, 12.56), (-66.4, 17.08, 15.73), (-70.74, 17.08, 16.89), (-75.07, 17.08, 15.73), (-78.24, 17.08, 12.56), (-79.4, 17.08, 8.224), (-78.24, 17.08, 3.892), (-75.07, 17.08, 0.7206), (-70.74, 18.2, -0.4402), (-66.4, 18.2, 0.7205), (-63.23, 18.2, 3.892), (-62.07, 18.2, 8.224), (-63.23, 18.2, 12.56), (-66.4, 18.2, 15.73), (-70.74, 18.2, 16.89), (-75.07, 18.2, 15.73), (-78.24, 18.2, 12.56), (-79.4, 18.2, 8.224), (-78.24, 18.2, 3.892), (-75.07, 18.2, 0.7206), (-70.74, 18.2, -3.954), (-64.65, 18.2, -2.323), (-60.19, 18.2, 2.135), (-58.56, 18.2, 8.224), (-60.19, 18.2, 14.31), (-64.65, 18.2, 18.77), (-70.74, 18.2, 20.4), (-76.83, 18.2, 18.77), (-81.28, 18.2, 14.31), (-82.91, 18.2, 8.224), (-81.28, 18.2, 2.135), (-76.83, 18.2, -2.323), (-70.74, 27.92, -3.954), (-64.65, 27.92, -2.323), (-60.19, 27.92, 2.135), (-58.56, 27.92, 8.224), (-60.19, 27.92, 14.31), (-64.65, 27.92, 18.77), (-70.74, 27.92, 20.4), (-76.83, 27.92, 18.77), (-81.28, 27.92, 14.31), (-82.91, 27.92, 8.224), (-81.28, 27.92, 2.135), (-76.83, 27.92, -2.323)], [], [(36, 37, 4), (13, 1, 16, 28), (9, 24, 23, 8), (0, 15, 16, 1), (10, 25, 24, 9), (11, 26, 25, 10), (12, 27, 26, 11), (3, 18, 17, 2), (2, 17, 27, 12), (4, 19, 18, 3), (6, 13, 28, 21), (6, 21, 20, 5), (30, 29, 39), (8, 23, 22, 7), (7, 22, 15, 0), (16, 15, 22, 14, 28), (1, 13, 6, 5, 4, 3, 2, 12, 11, 10, 9, 8, 7, 0), (26, 27, 17, 18, 19, 29, 20, 21, 28, 14, 22, 23, 24, 25), (31, 30, 40, 41), (38, 37, 47, 48), (35, 34, 44, 45), (32, 31, 41, 42), (39, 38, 48, 49), (36, 35, 45, 46), (33, 32, 42, 43), (30, 39, 49, 40), (37, 36, 46, 47), (34, 33, 43, 44), (34, 35, 5), (33, 34, 5), (20, 32, 33, 5), (32, 20, 31), (29, 30, 31, 20), (39, 29, 19, 38), (37, 38, 19, 4), (36, 4, 35), (35, 4, 5), (50, 61, 73, 62), (52, 51, 63, 64), (59, 58, 70, 71), (56, 55, 67, 68), (53, 52, 64, 65), (60, 59, 71, 72), (57, 56, 68, 69), (54, 53, 65, 66), (61, 60, 72, 73), (51, 50, 62, 63), (58, 57, 69, 70), (55, 54, 66, 67), (60, 61, 85, 84), (50, 51, 75, 74), (57, 58, 82, 81), (54, 55, 79, 78), (61, 50, 74, 85), (51, 52, 76, 75), (58, 59, 83, 82), (55, 56, 80, 79), (52, 53, 77, 76), (59, 60, 84, 83), (56, 57, 81, 80), (53, 54, 78, 77), (82, 83, 95, 94), (79, 80, 92, 91), (76, 77, 89, 88), (83, 84, 96, 95), (80, 81, 93, 92), (77, 78, 90, 89), (84, 85, 97, 96), (74, 75, 87, 86), (81, 82, 94, 93), (78, 79, 91, 90), (85, 74, 86, 97), (75, 76, 88, 87), (87, 88, 100, 99), (94, 95, 107, 106), (91, 92, 104, 103), (88, 89, 101, 100), (95, 96, 108, 107), (92, 93, 105, 104), (89, 90, 102, 101), (96, 97, 109, 108), (86, 87, 99, 98), (93, 94, 106, 105), (90, 91, 103, 102), (97, 86, 98, 109), (109, 98, 110, 121), (99, 100, 112, 111), (106, 107, 119, 118), (103, 104, 116, 115), (100, 101, 113, 112), (107, 108, 120, 119), (104, 105, 117, 116), (101, 102, 114, 113), (108, 109, 121, 120), (98, 99, 111, 110), (105, 106, 118, 117), (102, 103, 115, 114), (111, 112, 113, 114, 115, 116, 117, 118, 119, 120, 121, 110), (130, 142, 143, 131), (127, 139, 140, 128), (124, 136, 137, 125), (131, 143, 144, 132), (128, 140, 141, 129), (125, 137, 138, 126), (132, 144, 145, 133), (122, 134, 135, 123), (129, 141, 142, 130), (126, 138, 139, 127), (133, 145, 134, 122), (123, 135, 136, 124), (135, 147, 148, 136), (142, 154, 155, 143), (139, 151, 152, 140), (136, 148, 149, 137), (143, 155, 156, 144), (140, 152, 153, 141), (137, 149, 150, 138), (144, 156, 157, 145), (134, 146, 147, 135), (141, 153, 154, 142), (138, 150, 151, 139), (145, 157, 146, 134), (157, 169, 158, 146), (147, 159, 160, 148), (154, 166, 167, 155), (151, 163, 164, 152), (148, 160, 161, 149), (155, 167, 168, 156), (152, 164, 165, 153), (149, 161, 162, 150), (156, 168, 169, 157), (146, 158, 159, 147), (153, 165, 166, 154), (150, 162, 163, 151), (159, 158, 169, 168, 167, 166, 165, 164, 163, 162, 161, 160), (70, 130, 131, 132, 72, 71), (72, 132, 133, 122, 62, 73), (62, 122, 123, 63), (64, 124, 125, 65), (65, 125, 126, 66), (66, 126, 127, 67), (67, 127, 128, 68), (68, 128, 129, 69), (69, 129, 130, 70)])
me_circle_000.polygons.foreach_set('use_smooth', [1, 1, 1, 0, 1, 1, 1, 1, 1, 1, 1, 1, 1, 1, 1, 0, 0, 0, 1, 1, 1, 1, 1, 1, 1, 1, 1, 1, 1, 1, 1, 1, 1, 1, 1, 1, 1, 1, 1, 1, 1, 1, 1, 1, 1, 1, 1, 1, 1, 1, 1, 1, 1, 1, 1, 1, 1, 1, 1, 1, 1, 1, 1, 1, 1, 1, 1, 1, 1, 1, 1, 1, 1, 1, 1, 1, 1, 1, 1, 1, 1, 1, 1, 1, 1, 1, 1, 1, 1, 1, 1, 1, 1, 1, 1, 1, 1, 0, 1, 1, 1, 1, 1, 1, 1, 1, 1, 1, 1, 1, 1, 1, 1, 1, 1, 1, 1, 1, 1, 1, 1, 1, 1, 1, 1, 1, 1, 1, 1, 1, 1, 1, 1, 1, 0, 1, 1, 1, 1, 1, 1, 1, 1, 1])
me_circle_000.use_remesh_preserve_volume = False
me_circle_000.use_remesh_preserve_attributes = False
me_circle_000.use_mirror_vertex_groups = False
me_circle_000.update()
me_circle_005 = bpy.data.meshes.new('Circle.005')
me_circle_005.from_pydata([(0.0, 26.74, 0.0), (-13.37, 23.16, 0.0), (-23.16, 13.37, 0.0), (-23.16, -13.37, 0.0), (-13.37, -23.16, 0.0), (0.02634, -26.71, 3.037e-05), (13.37, -23.16, 0.0), (23.16, -13.37, 0.0), (26.74, -1.243e-05, 0.0), (23.16, 13.37, 0.0), (13.37, 23.16, 0.0), (5.464, -44.64, -1.265e-06), (-5.462, -44.64, 7.383e-05), (-26.79, -1.243e-05, 0.0), (0.0008356, 33.33, -1.075e-06), (-16.45, 28.93, -1.075e-06), (-28.49, 16.89, -1.075e-06), (-28.49, -16.01, -1.075e-06), (-16.45, -28.05, -1.075e-06), (5.464, -31.28, -1.265e-06), (16.45, -28.05, -1.075e-06), (28.49, -16.01, -1.075e-06), (32.89, 0.4395, -1.075e-06), (28.49, 16.89, -1.075e-06), (16.45, 28.93, -1.075e-06), (-5.462, -31.28, 7.383e-05), (0.0, 26.74, 16.45), (-13.37, 23.16, 16.45), (-23.16, 13.37, 16.45), (-23.16, -13.37, 16.45), (-13.37, -23.16, 16.45), (0.02634, -26.71, 16.45), (13.37, -23.16, 16.45), (23.16, -13.37, 16.45), (26.74, -1.243e-05, 16.45), (23.16, 13.37, 16.45), (13.37, 23.16, 16.45), (5.464, -44.64, 16.45), (-5.462, -44.64, 16.45), (-26.79, -1.243e-05, 16.45), (0.0008356, 33.33, 16.45), (-16.45, 28.93, 16.45), (-28.49, 16.89, 16.45), (-28.49, -16.01, 16.45), (-16.45, -28.05, 16.45), (5.464, -31.28, 16.45), (16.45, -28.05, 16.45), (28.49, -16.01, 16.45), (32.89, 0.4395, 16.45), (28.49, 16.89, 16.45), (16.45, 28.93, 16.45), (-5.462, -31.28, 16.45), (-32.95, 0.4395, 16.45), (-33.31, 0.4395, 14.22), (-33.31, -3.087, 13.08), (-33.31, -5.267, 10.08), (-33.31, -5.267, 6.37), (-33.31, -3.087, 3.37), (-33.31, 0.4395, 2.224), (-33.31, 3.966, 3.37), (-33.31, 6.146, 6.37), (-33.31, 6.146, 10.08), (-33.31, 3.966, 13.08), (-62.22, 0.4395, 14.22), (-62.22, -3.087, 13.08), (-62.22, -5.267, 10.08), (-62.22, -5.267, 6.37), (-62.22, -3.087, 3.37), (-62.22, 0.4395, 2.224), (-62.22, 3.966, 3.37), (-62.22, 6.146, 6.37), (-62.22, 6.146, 10.08), (-62.22, 3.966, 13.08), (-70.74, -17.1, -2.594), (-65.33, -17.1, -1.145), (-61.37, -17.1, 2.815), (-59.92, -17.1, 8.224), (-61.37, -17.1, 13.63), (-65.33, -17.1, 17.59), (-70.74, -17.1, 19.04), (-76.15, -17.1, 17.59), (-80.1, -17.1, 13.63), (-81.55, -17.1, 8.224), (-80.1, -17.1, 2.815), (-76.15, -17.1, -1.145), (-70.74, 17.1, -2.594), (-65.33, 17.1, -1.145), (-61.37, 17.1, 2.815), (-59.92, 17.1, 8.224), (-61.37, 17.1, 13.63), (-65.33, 17.1, 17.59), (-70.74, 17.1, 19.04), (-76.15, 17.1, 17.59), (-80.1, 17.1, 13.63), (-81.55, 17.1, 8.224), (-80.1, 17.1, 2.815), (-76.15, 17.1, -1.145), (-70.74, -17.1, -0.4402), (-66.4, -17.1, 0.7205), (-63.23, -17.1, 3.892), (-62.07, -17.1, 8.224), (-63.23, -17.1, 12.56), (-66.4, -17.1, 15.73), (-70.74, -17.1, 16.89), (-75.07, -17.1, 15.73), (-78.24, -17.1, 12.56), (-79.4, -17.1, 8.224), (-78.24, -17.1, 3.892), (-75.07, -17.1, 0.7206), (-70.74, -18.22, -0.4402), (-66.4, -18.22, 0.7205), (-63.23, -18.22, 3.892), (-62.07, -18.22, 8.224), (-63.23, -18.22, 12.56), (-66.4, -18.22, 15.73), (-70.74, -18.22, 16.89), (-75.07, -18.22, 15.73), (-78.24, -18.22, 12.56), (-79.4, -18.22, 8.224), (-78.24, -18.22, 3.892), (-75.07, -18.22, 0.7206), (-70.74, -18.22, -3.954), (-64.65, -18.22, -2.323), (-60.19, -18.22, 2.135), (-58.56, -18.22, 8.224), (-60.19, -18.22, 14.31), (-64.65, -18.22, 18.77), (-70.74, -18.22, 20.4), (-76.83, -18.22, 18.77), (-81.28, -18.22, 14.31), (-82.91, -18.22, 8.224), (-81.28, -18.22, 2.135), (-76.83, -18.22, -2.323), (-70.74, -27.94, -3.954), (-64.65, -27.94, -2.323), (-60.19, -27.94, 2.135), (-58.56, -27.94, 8.224), (-60.19, -27.94, 14.31), (-64.65, -27.94, 18.77), (-70.74, -27.94, 20.4), (-76.83, -27.94, 18.77), (-81.28, -27.94, 14.31), (-82.91, -27.94, 8.224), (-81.28, -27.94, 2.135), (-76.83, -27.94, -2.323), (-70.74, 17.08, -0.4402), (-66.4, 17.08, 0.7205), (-63.23, 17.08, 3.892), (-62.07, 17.08, 8.224), (-63.23, 17.08, 12.56), (-66.4, 17.08, 15.73), (-70.74, 17.08, 16.89), (-75.07, 17.08, 15.73), (-78.24, 17.08, 12.56), (-79.4, 17.08, 8.224), (-78.24, 17.08, 3.892), (-75.07, 17.08, 0.7206), (-70.74, 18.2, -0.4402), (-66.4, 18.2, 0.7205), (-63.23, 18.2, 3.892), (-62.07, 18.2, 8.224), (-63.23, 18.2, 12.56), (-66.4, 18.2, 15.73), (-70.74, 18.2, 16.89), (-75.07, 18.2, 15.73), (-78.24, 18.2, 12.56), (-79.4, 18.2, 8.224), (-78.24, 18.2, 3.892), (-75.07, 18.2, 0.7206), (-70.74, 18.2, -3.954), (-64.65, 18.2, -2.323), (-60.19, 18.2, 2.135), (-58.56, 18.2, 8.224), (-60.19, 18.2, 14.31), (-64.65, 18.2, 18.77), (-70.74, 18.2, 20.4), (-76.83, 18.2, 18.77), (-81.28, 18.2, 14.31), (-82.91, 18.2, 8.224), (-81.28, 18.2, 2.135), (-76.83, 18.2, -2.323), (-70.74, 27.92, -3.954), (-64.65, 27.92, -2.323), (-60.19, 27.92, 2.135), (-58.56, 27.92, 8.224), (-60.19, 27.92, 14.31), (-64.65, 27.92, 18.77), (-70.74, 27.92, 20.4), (-76.83, 27.92, 18.77), (-81.28, 27.92, 14.31), (-82.91, 27.92, 8.224), (-81.28, 27.92, 2.135), (-76.83, 27.92, -2.323)], [], [(59, 60, 16), (25, 12, 38, 51), (21, 47, 46, 20), (4, 30, 31, 5), (11, 37, 38, 12), (6, 5, 31, 32), (22, 48, 47, 21), (3, 13, 39, 29), (7, 6, 32, 33), (23, 49, 48, 22), (2, 28, 39, 13), (8, 7, 33, 34), (24, 50, 49, 23), (15, 41, 40, 14), (9, 8, 34, 35), (14, 40, 50, 24), (1, 0, 26, 27), (16, 42, 41, 15), (10, 9, 35, 36), (18, 25, 51, 44), (2, 1, 27, 28), (18, 44, 43, 17), (0, 10, 36, 26), (53, 52, 62), (4, 3, 29, 30), (20, 46, 45, 19), (19, 45, 37, 11), (38, 37, 45, 31, 51), (31, 45, 46, 32), (32, 46, 47, 33), (33, 47, 48, 34), (34, 48, 49, 35), (35, 49, 50, 36), (36, 50, 40, 26), (26, 40, 41, 27), (27, 41, 42, 28), (39, 28, 42, 52), (39, 52, 43, 29), (29, 43, 44, 30), (31, 30, 44, 51), (54, 53, 63, 64), (61, 60, 70, 71), (58, 57, 67, 68), (55, 54, 64, 65), (62, 61, 71, 72), (59, 58, 68, 69), (56, 55, 65, 66), (53, 62, 72, 63), (60, 59, 69, 70), (57, 56, 66, 67), (57, 58, 17), (56, 57, 17), (43, 55, 56, 17), (55, 43, 54), (52, 53, 54, 43), (62, 52, 42, 61), (60, 61, 42, 16), (59, 16, 58), (58, 16, 17), (73, 84, 96, 85), (75, 74, 86, 87), (82, 81, 93, 94), (79, 78, 90, 91), (76, 75, 87, 88), (83, 82, 94, 95), (80, 79, 91, 92), (77, 76, 88, 89), (84, 83, 95, 96), (74, 73, 85, 86), (81, 80, 92, 93), (78, 77, 89, 90), (83, 84, 108, 107), (73, 74, 98, 97), (80, 81, 105, 104), (77, 78, 102, 101), (84, 73, 97, 108), (74, 75, 99, 98), (81, 82, 106, 105), (78, 79, 103, 102), (75, 76, 100, 99), (82, 83, 107, 106), (79, 80, 104, 103), (76, 77, 101, 100), (105, 106, 118, 117), (102, 103, 115, 114), (99, 100, 112, 111), (106, 107, 119, 118), (103, 104, 116, 115), (100, 101, 113, 112), (107, 108, 120, 119), (97, 98, 110, 109), (104, 105, 117, 116), (101, 102, 114, 113), (108, 97, 109, 120), (98, 99, 111, 110), (110, 111, 123, 122), (117, 118, 130, 129), (114, 115, 127, 126), (111, 112, 124, 123), (118, 119, 131, 130), (115, 116, 128, 127), (112, 113, 125, 124), (119, 120, 132, 131), (109, 110, 122, 121), (116, 117, 129, 128), (113, 114, 126, 125), (120, 109, 121, 132), (132, 121, 133, 144), (122, 123, 135, 134), (129, 130, 142, 141), (126, 127, 139, 138), (123, 124, 136, 135), (130, 131, 143, 142), (127, 128, 140, 139), (124, 125, 137, 136), (131, 132, 144, 143), (121, 122, 134, 133), (128, 129, 141, 140), (125, 126, 138, 137), (134, 135, 136, 137, 138, 139, 140, 141, 142, 143, 144, 133), (153, 165, 166, 154), (150, 162, 163, 151), (147, 159, 160, 148), (154, 166, 167, 155), (151, 163, 164, 152), (148, 160, 161, 149), (155, 167, 168, 156), (145, 157, 158, 146), (152, 164, 165, 153), (149, 161, 162, 150), (156, 168, 157, 145), (146, 158, 159, 147), (158, 170, 171, 159), (165, 177, 178, 166), (162, 174, 175, 163), (159, 171, 172, 160), (166, 178, 179, 167), (163, 175, 176, 164), (160, 172, 173, 161), (167, 179, 180, 168), (157, 169, 170, 158), (164, 176, 177, 165), (161, 173, 174, 162), (168, 180, 169, 157), (180, 192, 181, 169), (170, 182, 183, 171), (177, 189, 190, 178), (174, 186, 187, 175), (171, 183, 184, 172), (178, 190, 191, 179), (175, 187, 188, 176), (172, 184, 185, 173), (179, 191, 192, 180), (169, 181, 182, 170), (176, 188, 189, 177), (173, 185, 186, 174), (182, 181, 192, 191, 190, 189, 188, 187, 186, 185, 184, 183), (93, 153, 154, 155, 95, 94), (95, 155, 156, 145, 85, 96), (85, 145, 146, 86), (87, 147, 148, 88), (88, 148, 149, 89), (89, 149, 150, 90), (90, 150, 151, 91), (91, 151, 152, 92), (92, 152, 153, 93)])
me_circle_005.polygons.foreach_set('use_smooth', [1, 1, 1, 0, 0, 0, 1, 0, 0, 1, 0, 0, 1, 1, 0, 1, 0, 1, 0, 1, 0, 1, 0, 1, 0, 1, 1, 0, 0, 0, 0, 0, 0, 0, 0, 0, 0, 0, 0, 0, 1, 1, 1, 1, 1, 1, 1, 1, 1, 1, 1, 1, 1, 1, 1, 1, 1, 1, 1, 1, 1, 1, 1, 1, 1, 1, 1, 1, 1, 1, 1, 1, 1, 1, 1, 1, 1, 1, 1, 1, 1, 1, 1, 1, 1, 1, 1, 1, 1, 1, 1, 1, 1, 1, 1, 1, 1, 1, 1, 1, 1, 1, 1, 1, 1, 1, 1, 1, 1, 1, 1, 1, 1, 1, 1, 1, 1, 1, 1, 0, 1, 1, 1, 1, 1, 1, 1, 1, 1, 1, 1, 1, 1, 1, 1, 1, 1, 1, 1, 1, 1, 1, 1, 1, 1, 1, 1, 1, 1, 1, 1, 1, 1, 1, 1, 1, 0, 1, 1, 1, 1, 1, 1, 1, 1, 1])
me_circle_005.use_remesh_preserve_volume = False
me_circle_005.use_remesh_preserve_attributes = False
me_circle_005.use_mirror_vertex_groups = False
me_circle_005.update()
me_circle_001 = bpy.data.meshes.new('Circle.001')
me_circle_001.from_pydata([(5.399e-06, 16.68, -30.77), (-8.339, 14.44, -30.77), (-14.44, 8.339, -30.77), (-16.68, 2.511e-06, -30.77), (-14.44, -8.339, -30.77), (-8.339, -14.44, -30.77), (-3.526e-06, -16.68, -30.77), (8.339, -14.44, -30.77), (14.44, -8.339, -30.77), (16.68, -6.414e-06, -30.77), (14.44, 8.339, -30.77), (8.339, 14.44, -30.77), (5.399e-06, 16.68, -27.73), (-8.339, 14.44, -27.73), (-14.44, 8.339, -27.73), (-16.68, 2.511e-06, -27.73), (-14.44, -8.339, -27.73), (-8.339, -14.44, -27.73), (-3.526e-06, -16.68, -27.73), (8.339, -14.44, -27.73), (14.44, -8.339, -27.73), (16.68, -6.414e-06, -27.73), (14.44, 8.339, -27.73), (8.339, 14.44, -27.73), (9.412e-06, 26.53, -27.73), (-13.27, 22.98, -27.73), (-22.98, 13.27, -27.73), (-26.53, 6.403e-06, -27.73), (-22.98, -13.27, -27.73), (-13.27, -22.98, -27.73), (-8.02e-06, -26.53, -27.73), (13.27, -22.98, -27.73), (22.98, -13.27, -27.73), (26.53, -1.103e-05, -27.73), (22.98, 13.27, -27.73), (13.27, 22.98, -27.73), (9.412e-06, 26.53, 84.47), (-13.27, 22.98, 84.47), (-22.98, 13.27, 84.47), (-26.53, 6.403e-06, 84.47), (-22.98, -13.27, 84.47), (-13.27, -22.98, 84.47), (-8.02e-06, -26.53, 84.47), (13.27, -22.98, 84.47), (22.98, -13.27, 84.47), (26.53, -1.103e-05, 84.47), (22.98, 13.27, 84.47), (13.27, 22.98, 84.47), (4.119e-06, 16.68, 84.47), (-8.339, 14.44, 84.47), (-14.44, 8.339, 84.47), (-16.68, 9.425e-07, 84.47), (-14.44, -8.339, 84.47), (-8.339, -14.44, 84.47), (-4.32e-06, -16.68, 84.47), (8.339, -14.44, 84.47), (14.44, -8.339, 84.47), (16.68, -7.496e-06, 84.47), (14.44, 8.339, 84.47), (8.339, 14.44, 84.47), (4.119e-06, 16.68, 87.5), (-8.339, 14.44, 87.5), (-14.44, 8.339, 87.5), (-16.68, 9.425e-07, 87.5), (-14.44, -8.339, 87.5), (-8.339, -14.44, 87.5), (-4.32e-06, -16.68, 87.5), (8.339, -14.44, 87.5), (14.44, -8.339, 87.5), (16.68, -7.496e-06, 87.5), (14.44, 8.339, 87.5), (8.339, 14.44, 87.5), (3.535e-06, 14.54, 87.5), (-7.268, 12.59, 87.5), (-12.59, 7.268, 87.5), (-14.54, 4.515e-07, 87.5), (-12.59, -7.268, 87.5), (-7.268, -12.59, 87.5), (-3.82e-06, -14.54, 87.5), (7.268, -12.59, 87.5), (12.59, -7.268, 87.5), (14.54, -6.903e-06, 87.5), (12.59, 7.268, 87.5), (7.268, 12.59, 87.5), (3.535e-06, 14.54, 84.47), (-7.268, 12.59, 84.47), (-12.59, 7.268, 84.47), (-14.54, 4.515e-07, 84.47), (-12.59, -7.268, 84.47), (-7.268, -12.59, 84.47), (-3.82e-06, -14.54, 84.47), (7.268, -12.59, 84.47), (12.59, -7.268, 84.47), (14.54, -6.903e-06, 84.47), (12.59, 7.268, 84.47), (7.268, 12.59, 84.47), (1.954e-06, 8.085, 84.47), (-4.042, 7.001, 84.47), (-7.001, 4.042, 84.47), (-8.085, -1.043e-06, 84.47), (-7.001, -4.042, 84.47), (-4.042, -7.001, 84.47), (-2.137e-06, -8.085, 84.47), (4.042, -7.001, 84.47), (7.001, -4.042, 84.47), (8.085, -5.133e-06, 84.47), (7.001, 4.042, 84.47), (4.042, 7.001, 84.47), (1.954e-06, 8.085, 86.45), (-4.042, 7.001, 86.45), (-7.001, 4.042, 86.45), (-8.085, -1.043e-06, 86.45), (-7.001, -4.042, 86.45), (-4.042, -7.001, 86.45), (-2.137e-06, -8.085, 86.45), (4.042, -7.001, 86.45), (7.001, -4.042, 86.45), (8.085, -5.133e-06, 86.45), (7.001, 4.042, 86.45), (4.042, 7.001, 86.45), (1.038e-06, 4.403, 86.45), (-2.202, 3.813, 86.45), (-3.813, 2.202, 86.45), (-4.403, -2.005e-06, 86.45), (-3.813, -2.202, 86.45), (-2.202, -3.813, 86.45), (-1.19e-06, -4.403, 86.45), (2.202, -3.813, 86.45), (3.813, -2.202, 86.45), (4.403, -4.233e-06, 86.45), (3.813, 2.202, 86.45), (2.202, 3.813, 86.45), (1.038e-06, 4.403, 87.62), (-2.202, 3.813, 87.62), (-3.813, 2.202, 87.62), (-4.403, -2.005e-06, 87.62), (-3.813, -2.202, 87.62), (-2.202, -3.813, 87.62), (-1.19e-06, -4.403, 87.62), (2.202, -3.813, 87.62), (3.813, -2.202, 87.62), (4.403, -4.233e-06, 87.62), (3.813, 2.202, 87.62), (2.202, 3.813, 87.62), (2.977e-07, 2.0, 87.62), (-1.0, 1.732, 87.62), (-1.732, 1.0, 87.62), (-2.0, -3.039e-06, 87.62), (-1.732, -1.0, 87.62), (-1.0, -1.732, 87.62), (-6.261e-08, -2.0, 87.62), (1.0, -1.732, 87.62), (1.732, -1.0, 87.62), (2.0, -3.399e-06, 87.62), (1.732, 1.0, 87.62), (1.0, 1.732, 87.62)], [], [(11, 23, 22, 10), (1, 13, 12, 0), (8, 20, 19, 7), (5, 17, 16, 4), (0, 12, 23, 11), (2, 14, 13, 1), (9, 21, 20, 8), (6, 18, 17, 5), (3, 15, 14, 2), (10, 22, 21, 9), (7, 19, 18, 6), (4, 16, 15, 3), (18, 30, 29, 17), (15, 27, 26, 14), (22, 34, 33, 21), (19, 31, 30, 18), (16, 28, 27, 15), (23, 35, 34, 22), (13, 25, 24, 12), (20, 32, 31, 19), (17, 29, 28, 16), (12, 24, 35, 23), (14, 26, 25, 13), (21, 33, 32, 20), (33, 45, 44, 32), (30, 42, 41, 29), (27, 39, 38, 26), (34, 46, 45, 33), (31, 43, 42, 30), (28, 40, 39, 27), (35, 47, 46, 34), (25, 37, 36, 24), (32, 44, 43, 31), (29, 41, 40, 28), (24, 36, 47, 35), (26, 38, 37, 25), (38, 50, 49, 37), (45, 57, 56, 44), (42, 54, 53, 41), (39, 51, 50, 38), (46, 58, 57, 45), (43, 55, 54, 42), (40, 52, 51, 39), (47, 59, 58, 46), (37, 49, 48, 36), (44, 56, 55, 43), (41, 53, 52, 40), (36, 48, 59, 47), (48, 60, 71, 59), (50, 62, 61, 49), (57, 69, 68, 56), (54, 66, 65, 53), (51, 63, 62, 50), (58, 70, 69, 57), (55, 67, 66, 54), (52, 64, 63, 51), (59, 71, 70, 58), (49, 61, 60, 48), (56, 68, 67, 55), (53, 65, 64, 52), (65, 77, 76, 64), (60, 72, 83, 71), (62, 74, 73, 61), (69, 81, 80, 68), (66, 78, 77, 65), (63, 75, 74, 62), (70, 82, 81, 69), (67, 79, 78, 66), (64, 76, 75, 63), (71, 83, 82, 70), (61, 73, 72, 60), (68, 80, 79, 67), (77, 89, 88, 76), (72, 84, 95, 83), (74, 86, 85, 73), (81, 93, 92, 80), (78, 90, 89, 77), (75, 87, 86, 74), (82, 94, 93, 81), (79, 91, 90, 78), (76, 88, 87, 75), (83, 95, 94, 82), (73, 85, 84, 72), (80, 92, 91, 79), (1, 0, 11, 10, 9, 8, 7, 6, 5, 4, 3, 2), (92, 104, 103, 91), (89, 101, 100, 88), (84, 96, 107, 95), (86, 98, 97, 85), (93, 105, 104, 92), (90, 102, 101, 89), (87, 99, 98, 86), (94, 106, 105, 93), (91, 103, 102, 90), (88, 100, 99, 87), (95, 107, 106, 94), (85, 97, 96, 84), (97, 109, 108, 96), (104, 116, 115, 103), (101, 113, 112, 100), (96, 108, 119, 107), (98, 110, 109, 97), (105, 117, 116, 104), (102, 114, 113, 101), (99, 111, 110, 98), (106, 118, 117, 105), (103, 115, 114, 102), (100, 112, 111, 99), (107, 119, 118, 106), (119, 131, 130, 118), (109, 121, 120, 108), (116, 128, 127, 115), (113, 125, 124, 112), (108, 120, 131, 119), (110, 122, 121, 109), (117, 129, 128, 116), (114, 126, 125, 113), (111, 123, 122, 110), (118, 130, 129, 117), (115, 127, 126, 114), (112, 124, 123, 111), (124, 136, 135, 123), (131, 143, 142, 130), (121, 133, 132, 120), (128, 140, 139, 127), (125, 137, 136, 124), (120, 132, 143, 131), (122, 134, 133, 121), (129, 141, 140, 128), (126, 138, 137, 125), (123, 135, 134, 122), (130, 142, 141, 129), (127, 139, 138, 126), (136, 148, 147, 135), (143, 155, 154, 142), (133, 145, 144, 132), (140, 152, 151, 139), (137, 149, 148, 136), (132, 144, 155, 143), (134, 146, 145, 133), (141, 153, 152, 140), (138, 150, 149, 137), (135, 147, 146, 134), (142, 154, 153, 141), (139, 151, 150, 138)])
me_circle_001.polygons.foreach_set('use_smooth', [1, 1, 1, 1, 1, 1, 1, 1, 1, 1, 1, 1, 0, 0, 0, 0, 0, 0, 0, 0, 0, 0, 0, 0, 1, 1, 1, 1, 1, 1, 1, 1, 1, 1, 1, 1, 0, 0, 0, 0, 0, 0, 0, 0, 0, 0, 0, 0, 1, 1, 1, 1, 1, 1, 1, 1, 1, 1, 1, 1, 0, 0, 0, 0, 0, 0, 0, 0, 0, 0, 0, 0, 1, 1, 1, 1, 1, 1, 1, 1, 1, 1, 1, 1, 0, 0, 0, 0, 0, 0, 0, 0, 0, 0, 0, 0, 0, 1, 1, 1, 1, 1, 1, 1, 1, 1, 1, 1, 1, 0, 0, 0, 0, 0, 0, 0, 0, 0, 0, 0, 0, 1, 1, 1, 1, 1, 1, 1, 1, 1, 1, 1, 1, 0, 0, 0, 0, 0, 0, 0, 0, 0, 0, 0, 0])
me_circle_001.use_remesh_preserve_volume = False
me_circle_001.use_remesh_preserve_attributes = False
me_circle_001.use_mirror_vertex_groups = False
me_circle_001.update()
me_cube_002 = bpy.data.meshes.new('Cube.002')
me_cube_002.from_pydata([(-122.2, -98.67, 10.0), (-122.2, -102.7, 14.0), (-126.2, -98.67, 14.0), (-122.2, -102.7, 23.67), (-122.2, -98.67, 27.67), (-126.2, -98.67, 23.67), (-122.2, 98.67, 10.0), (-126.2, 98.67, 14.0), (-122.2, 102.7, 14.0), (-122.2, 98.67, 27.67), (-122.2, 102.7, 23.67), (-126.2, 98.67, 23.67), (122.4, -98.67, 10.0), (126.4, -98.67, 14.0), (122.4, -102.7, 14.0), (122.4, -98.67, 27.67), (122.4, -102.7, 23.67), (126.4, -98.67, 23.67), (122.4, 98.67, 10.0), (122.4, 102.7, 14.0), (126.4, 98.67, 14.0), (122.4, 98.67, 27.67), (126.4, 98.67, 23.67), (122.4, 102.7, 23.67), (-91.23, 6.75, 30.46), (-94.6, 5.846, 30.46), (-97.07, 3.375, 30.46), (-97.98, -1.541e-05, 30.46), (-97.07, -3.375, 30.46), (-94.6, -5.846, 30.46), (-91.23, -6.75, 30.46), (-87.85, -5.846, 30.46), (-85.38, -3.375, 30.46), (-84.48, -1.826e-05, 30.46), (-85.38, 3.375, 30.46), (-87.85, 5.846, 30.46), (-91.23, 6.75, 730.0), (-94.6, 5.846, 730.0), (-97.07, 3.375, 730.0), (-97.98, -1.541e-05, 730.0), (-97.07, -3.375, 730.0), (-94.6, -5.846, 730.0), (-91.23, -6.75, 730.0), (-87.85, -5.846, 730.0), (-85.38, -3.375, 730.0), (-84.48, -1.826e-05, 730.0), (-85.38, 3.375, 730.0), (-87.85, 5.846, 730.0), (-91.23, 3.656, 732.2), (-93.05, 3.166, 732.2), (-94.39, 1.828, 732.2), (-94.88, -1.58e-05, 732.2), (-94.39, -1.828, 732.2), (-93.05, -3.166, 732.2), (-91.23, -3.656, 732.2), (-89.4, -3.166, 732.2), (-88.06, -1.828, 732.2), (-87.57, -1.734e-05, 732.2), (-88.06, 1.828, 732.2), (-89.4, 3.166, 732.2), (-104.4, 95.57, 10.0), (-112.5, 93.38, 10.0), (-118.5, 87.41, 10.0), (-120.7, 79.26, 10.0), (-118.5, 71.1, 10.0), (-112.5, 65.13, 10.0), (-104.4, 62.94, 10.0), (-96.22, 65.13, 10.0), (-90.25, 71.1, 10.0), (-88.06, 79.26, 10.0), (-90.25, 87.41, 10.0), (-96.22, 93.38, 10.0), (-104.4, 92.02, 0.000123), (-110.8, 90.31, 0.000123), (-115.4, 85.64, 0.000123), (-117.1, 79.26, 0.000123), (-115.4, 72.87, 0.000123), (-110.8, 68.2, 0.000123), (-104.4, 66.49, 0.000123), (-97.99, 68.2, 0.000123), (-93.32, 72.87, 0.000123), (-91.61, 79.26, 0.000123), (-93.32, 85.64, 0.000123), (-97.99, 90.31, 0.000123), (-104.4, -62.94, 10.0), (-112.5, -65.13, 10.0), (-118.5, -71.1, 10.0), (-120.7, -79.26, 10.0), (-118.5, -87.41, 10.0), (-112.5, -93.38, 10.0), (-104.4, -95.57, 10.0), (-96.22, -93.38, 10.0), (-90.25, -87.41, 10.0), (-88.06, -79.26, 10.0), (-90.25, -71.1, 10.0), (-96.22, -65.13, 10.0), (-104.4, -66.49, 0.000123), (-110.8, -68.2, 0.000123), (-115.4, -72.87, 0.000123), (-117.1, -79.26, 0.000123), (-115.4, -85.64, 0.000123), (-110.8, -90.31, 0.000123), (-104.4, -92.02, 0.000123), (-97.99, -90.31, 0.000123), (-93.32, -85.64, 0.000123), (-91.61, -79.26, 0.000123), (-93.32, -72.87, 0.000123), (-97.99, -68.2, 0.000123), (104.4, 95.57, 10.0), (96.22, 93.38, 10.0), (90.25, 87.41, 10.0), (88.06, 79.26, 10.0), (90.25, 71.1, 10.0), (96.22, 65.13, 10.0), (104.4, 62.94, 10.0), (112.5, 65.13, 10.0), (118.5, 71.1, 10.0), (120.7, 79.26, 10.0), (118.5, 87.41, 10.0), (112.5, 93.38, 10.0), (104.4, 92.02, 0.000123), (97.99, 90.31, 0.000123), (93.32, 85.64, 0.000123), (91.61, 79.26, 0.000123), (93.32, 72.87, 0.000123), (97.99, 68.2, 0.000123), (104.4, 66.49, 0.000123), (110.8, 68.2, 0.000123), (115.4, 72.87, 0.000123), (117.1, 79.26, 0.000123), (115.4, 85.64, 0.000123), (110.8, 90.31, 0.000123), (104.4, -62.94, 10.0), (96.22, -65.13, 10.0), (90.25, -71.1, 10.0), (88.06, -79.26, 10.0), (90.25, -87.41, 10.0), (96.22, -93.38, 10.0), (104.4, -95.57, 10.0), (112.5, -93.38, 10.0), (118.5, -87.41, 10.0), (120.7, -79.26, 10.0), (118.5, -71.1, 10.0), (112.5, -65.13, 10.0), (104.4, -66.49, 0.000123), (97.99, -68.2, 0.000123), (93.32, -72.87, 0.000123), (91.61, -79.26, 0.000123), (93.32, -85.64, 0.000123), (97.99, -90.31, 0.000123), (104.4, -92.02, 0.000123), (110.8, -90.31, 0.000123), (115.4, -85.64, 0.000123), (117.1, -79.26, 0.000123), (115.4, -72.87, 0.000123), (110.8, -68.2, 0.000123), (-91.23, 8.992, 30.46), (-95.72, 7.788, 30.46), (-99.01, 4.496, 30.46), (-100.2, -1.518e-05, 30.46), (-99.01, -4.496, 30.46), (-95.72, -7.788, 30.46), (-91.23, -8.992, 30.46), (-86.73, -7.788, 30.46), (-83.44, -4.496, 30.46), (-82.23, -1.896e-05, 30.46), (-83.44, 4.496, 30.46), (-86.73, 7.788, 30.46), (-91.23, 10.52, 27.67), (-96.49, 9.113, 27.67), (-100.3, 5.261, 27.67), (-101.7, -1.499e-05, 27.67), (-100.3, -5.261, 27.67), (-96.49, -9.113, 27.67), (-91.23, -10.52, 27.67), (-85.96, -9.113, 27.67), (-82.11, -5.261, 27.67), (-80.7, -1.942e-05, 27.67), (-82.11, 5.261, 27.67), (-85.96, 9.113, 27.67)], [], [(14, 16, 3, 1), (20, 22, 17, 13), (21, 9, 4, 15), (2, 5, 11, 7), (8, 10, 23, 19), (0, 1, 2), (3, 4, 5), (6, 7, 8), (9, 10, 11), (12, 13, 14), (15, 16, 17), (18, 19, 20), (21, 22, 23), (6, 0, 2, 7), (1, 3, 5, 2), (4, 9, 11, 5), (10, 8, 7, 11), (18, 6, 8, 19), (9, 21, 23, 10), (22, 20, 19, 23), (12, 18, 20, 13), (21, 15, 17, 22), (16, 14, 13, 17), (0, 12, 14, 1), (15, 4, 3, 16), (29, 41, 40, 28), (24, 36, 47, 35), (26, 38, 37, 25), (33, 45, 44, 32), (30, 42, 41, 29), (27, 39, 38, 26), (34, 46, 45, 33), (31, 43, 42, 30), (28, 40, 39, 27), (35, 47, 46, 34), (25, 37, 36, 24), (32, 44, 43, 31), (40, 52, 51, 39), (47, 59, 58, 46), (37, 49, 48, 36), (44, 56, 55, 43), (41, 53, 52, 40), (36, 48, 59, 47), (38, 50, 49, 37), (45, 57, 56, 44), (42, 54, 53, 41), (39, 51, 50, 38), (46, 58, 57, 45), (43, 55, 54, 42), (49, 50, 51, 52, 53, 54, 55, 56, 57, 58, 59, 48), (64, 63, 75, 76), (71, 70, 82, 83), (61, 60, 72, 73), (68, 67, 79, 80), (65, 64, 76, 77), (60, 71, 83, 72), (62, 61, 73, 74), (69, 68, 80, 81), (66, 65, 77, 78), (63, 62, 74, 75), (70, 69, 81, 82), (67, 66, 78, 79), (88, 87, 99, 100), (95, 94, 106, 107), (85, 84, 96, 97), (92, 91, 103, 104), (89, 88, 100, 101), (84, 95, 107, 96), (86, 85, 97, 98), (93, 92, 104, 105), (90, 89, 101, 102), (87, 86, 98, 99), (94, 93, 105, 106), (91, 90, 102, 103), (112, 111, 123, 124), (119, 118, 130, 131), (109, 108, 120, 121), (116, 115, 127, 128), (113, 112, 124, 125), (108, 119, 131, 120), (110, 109, 121, 122), (117, 116, 128, 129), (114, 113, 125, 126), (111, 110, 122, 123), (118, 117, 129, 130), (115, 114, 126, 127), (136, 135, 147, 148), (143, 142, 154, 155), (133, 132, 144, 145), (140, 139, 151, 152), (137, 136, 148, 149), (132, 143, 155, 144), (134, 133, 145, 146), (141, 140, 152, 153), (138, 137, 149, 150), (135, 134, 146, 147), (142, 141, 153, 154), (139, 138, 150, 151), (27, 26, 158, 159), (34, 33, 165, 166), (31, 30, 162, 163), (28, 27, 159, 160), (35, 34, 166, 167), (25, 24, 156, 157), (32, 31, 163, 164), (29, 28, 160, 161), (24, 35, 167, 156), (26, 25, 157, 158), (33, 32, 164, 165), (30, 29, 161, 162), (159, 158, 170, 171), (166, 165, 177, 178), (163, 162, 174, 175), (160, 159, 171, 172), (167, 166, 178, 179), (157, 156, 168, 169), (164, 163, 175, 176), (161, 160, 172, 173), (156, 167, 179, 168), (158, 157, 169, 170), (165, 164, 176, 177), (162, 161, 173, 174)])
me_cube_002.polygons.foreach_set('use_smooth', [1, 1, 0, 1, 1, 1, 1, 1, 1, 1, 1, 1, 1, 1, 1, 1, 1, 1, 1, 1, 1, 1, 1, 1, 1, 1, 1, 1, 1, 1, 1, 1, 1, 1, 1, 1, 1, 1, 1, 1, 1, 1, 1, 1, 1, 1, 1, 1, 1, 1, 1, 1, 1, 1, 1, 1, 1, 1, 1, 1, 1, 1, 1, 1, 1, 1, 1, 1, 1, 1, 1, 1, 1, 1, 1, 1, 1, 1, 1, 1, 1, 1, 1, 1, 1, 1, 1, 1, 1, 1, 1, 1, 1, 1, 1, 1, 1, 1, 0, 0, 0, 0, 0, 0, 0, 0, 0, 0, 0, 0, 1, 1, 1, 1, 1, 1, 1, 1, 1, 1, 1, 1])
me_cube_002.use_remesh_preserve_volume = False
me_cube_002.use_remesh_preserve_attributes = False
me_cube_002.use_mirror_vertex_groups = False
me_cube_002.update()
me_cube_012 = bpy.data.meshes.new('Cube.012')
me_cube_012.from_pydata([(-1960.0, -710.0, 0.0), (-1960.0, 710.0, 0.0), (1960.0, -710.0, 0.0), (1960.0, 710.0, 0.0)], [], [(1, 0, 2, 3)])
me_cube_012.materials.append(mat_material)
me_cube_012.use_remesh_preserve_volume = False
me_cube_012.use_remesh_preserve_attributes = False
me_cube_012.use_mirror_vertex_groups = False
me_cube_012.update()
me_circle_004 = bpy.data.meshes.new('Circle.004')
me_circle_004.from_pydata([(-690.0, -208.3, 17.69), (-690.0, -206.8, 17.69), (-690.0, -198.2, 13.78), (-690.0, -202.1, 13.78), (-690.0, -202.1, 17.69), (-690.0, -203.6, 17.69), (-690.0, -203.6, 13.78), (-690.0, -206.8, 13.78), (-687.0, -208.3, 17.1), (-687.0, -206.8, 17.1), (-688.5, -198.2, 13.49), (-688.5, -202.1, 13.49), (-687.0, -202.1, 17.1), (-687.0, -203.6, 17.1), (-688.5, -203.6, 13.49), (-688.5, -206.8, 13.49), (-684.5, -208.3, 15.4), (-684.5, -206.8, 15.4), (-687.2, -198.2, 12.64), (-687.2, -202.1, 12.64), (-684.5, -202.1, 15.4), (-684.5, -203.6, 15.4), (-687.2, -203.6, 12.64), (-687.2, -206.8, 12.64), (-682.8, -208.3, 12.87), (-682.8, -206.8, 12.87), (-686.4, -198.2, 11.37), (-686.4, -202.1, 11.37), (-682.8, -202.1, 12.87), (-682.8, -203.6, 12.87), (-686.4, -203.6, 11.37), (-686.4, -206.8, 11.37), (-682.2, -208.3, 9.875), (-682.2, -206.8, 9.875), (-686.1, -198.2, 9.875), (-686.1, -202.1, 9.875), (-682.2, -202.1, 9.875), (-682.2, -203.6, 9.875), (-686.1, -203.6, 9.875), (-686.1, -206.8, 9.875), (-682.8, -208.3, 6.883), (-682.8, -206.8, 6.883), (-686.4, -198.2, 8.379), (-686.4, -202.1, 8.379), (-682.8, -202.1, 6.883), (-682.8, -203.6, 6.883), (-686.4, -203.6, 8.379), (-686.4, -206.8, 8.379), (-684.5, -208.3, 4.347), (-684.5, -206.8, 4.347), (-687.2, -198.2, 7.111), (-687.2, -202.1, 7.111), (-684.5, -202.1, 4.347), (-684.5, -203.6, 4.347), (-687.2, -203.6, 7.111), (-687.2, -206.8, 7.111), (-687.0, -208.3, 2.653), (-687.0, -206.8, 2.653), (-688.5, -198.2, 6.264), (-688.5, -202.1, 6.264), (-687.0, -202.1, 2.653), (-687.0, -203.6, 2.653), (-688.5, -203.6, 6.264), (-688.5, -206.8, 6.264), (-690.0, -208.3, 2.058), (-690.0, -206.8, 2.058), (-690.0, -198.2, 5.967), (-690.0, -202.1, 5.967), (-690.0, -202.1, 2.058), (-690.0, -203.6, 2.058), (-690.0, -203.6, 5.967), (-690.0, -206.8, 5.967), (-693.0, -208.3, 2.653), (-693.0, -206.8, 2.653), (-691.5, -198.2, 6.264), (-691.5, -202.1, 6.264), (-693.0, -202.1, 2.653), (-693.0, -203.6, 2.653), (-691.5, -203.6, 6.264), (-691.5, -206.8, 6.264), (-695.5, -208.3, 4.348), (-695.5, -206.8, 4.348), (-692.8, -198.2, 7.112), (-692.8, -202.1, 7.112), (-695.5, -202.1, 4.348), (-695.5, -203.6, 4.348), (-692.8, -203.6, 7.112), (-692.8, -206.8, 7.112), (-697.2, -208.3, 6.884), (-697.2, -206.8, 6.884), (-693.6, -198.2, 8.38), (-693.6, -202.1, 8.38), (-697.2, -202.1, 6.884), (-697.2, -203.6, 6.884), (-693.6, -203.6, 8.38), (-693.6, -206.8, 8.38), (-697.8, -208.3, 9.876), (-697.8, -206.8, 9.876), (-693.9, -198.2, 9.876), (-693.9, -202.1, 9.876), (-697.8, -202.1, 9.876), (-697.8, -203.6, 9.876), (-693.9, -203.6, 9.876), (-693.9, -206.8, 9.876), (-697.2, -208.3, 12.87), (-697.2, -206.8, 12.87), (-693.6, -198.2, 11.37), (-693.6, -202.1, 11.37), (-697.2, -202.1, 12.87), (-697.2, -203.6, 12.87), (-693.6, -203.6, 11.37), (-693.6, -206.8, 11.37), (-695.5, -208.3, 15.4), (-695.5, -206.8, 15.4), (-692.8, -198.2, 12.64), (-692.8, -202.1, 12.64), (-695.5, -202.1, 15.4), (-695.5, -203.6, 15.4), (-692.8, -203.6, 12.64), (-692.8, -206.8, 12.64), (-693.0, -208.3, 17.1), (-693.0, -206.8, 17.1), (-691.5, -198.2, 13.49), (-691.5, -202.1, 13.49), (-693.0, -202.1, 17.1), (-693.0, -203.6, 17.1), (-691.5, -203.6, 13.49), (-691.5, -206.8, 13.49), (-690.0, -208.3, 17.69), (-690.0, -206.8, 17.69), (-690.0, -198.2, 13.78), (-690.0, -202.1, 13.78), (-690.0, -202.1, 17.69), (-690.0, -203.6, 17.69), (-690.0, -203.6, 13.78), (-690.0, -206.8, 13.78), (-700.0, -200.0, 20.0), (-700.0, 200.0, 20.0), (-700.0, 200.0, -9.155e-05), (-700.0, -200.0, -0.0001526), (-20.0, -200.0, 20.0), (9.155e-05, -200.0, -0.0001526), (-20.0, 200.0, 20.0), (9.155e-05, 200.0, -9.155e-05)], [], [(128, 120, 112, 104, 96, 88, 80, 72, 64, 56, 48, 40, 32, 24, 16, 8, 0), (6, 7, 15, 14), (4, 5, 13, 12), (2, 3, 11, 10), (1, 0, 8, 9), (5, 6, 14, 13), (3, 4, 12, 11), (7, 1, 9, 15), (9, 8, 16, 17), (13, 14, 22, 21), (11, 12, 20, 19), (15, 9, 17, 23), (14, 15, 23, 22), (12, 13, 21, 20), (10, 11, 19, 18), (21, 22, 30, 29), (19, 20, 28, 27), (23, 17, 25, 31), (22, 23, 31, 30), (20, 21, 29, 28), (18, 19, 27, 26), (17, 16, 24, 25), (30, 31, 39, 38), (28, 29, 37, 36), (26, 27, 35, 34), (25, 24, 32, 33), (29, 30, 38, 37), (27, 28, 36, 35), (31, 25, 33, 39), (36, 37, 45, 44), (34, 35, 43, 42), (33, 32, 40, 41), (37, 38, 46, 45), (35, 36, 44, 43), (39, 33, 41, 47), (38, 39, 47, 46), (41, 40, 48, 49), (45, 46, 54, 53), (43, 44, 52, 51), (47, 41, 49, 55), (46, 47, 55, 54), (44, 45, 53, 52), (42, 43, 51, 50), (51, 52, 60, 59), (55, 49, 57, 63), (54, 55, 63, 62), (52, 53, 61, 60), (50, 51, 59, 58), (49, 48, 56, 57), (53, 54, 62, 61), (62, 63, 71, 70), (60, 61, 69, 68), (58, 59, 67, 66), (57, 56, 64, 65), (61, 62, 70, 69), (59, 60, 68, 67), (63, 57, 65, 71), (66, 67, 75, 74), (65, 64, 72, 73), (69, 70, 78, 77), (67, 68, 76, 75), (71, 65, 73, 79), (70, 71, 79, 78), (68, 69, 77, 76), (73, 72, 80, 81), (77, 78, 86, 85), (75, 76, 84, 83), (79, 73, 81, 87), (78, 79, 87, 86), (76, 77, 85, 84), (74, 75, 83, 82), (87, 81, 89, 95), (86, 87, 95, 94), (84, 85, 93, 92), (82, 83, 91, 90), (81, 80, 88, 89), (85, 86, 94, 93), (83, 84, 92, 91), (94, 95, 103, 102), (92, 93, 101, 100), (90, 91, 99, 98), (89, 88, 96, 97), (93, 94, 102, 101), (91, 92, 100, 99), (95, 89, 97, 103), (97, 96, 104, 105), (101, 102, 110, 109), (99, 100, 108, 107), (103, 97, 105, 111), (102, 103, 111, 110), (100, 101, 109, 108), (98, 99, 107, 106), (109, 110, 118, 117), (107, 108, 116, 115), (111, 105, 113, 119), (110, 111, 119, 118), (108, 109, 117, 116), (106, 107, 115, 114), (105, 104, 112, 113), (118, 119, 127, 126), (116, 117, 125, 124), (114, 115, 123, 122), (113, 112, 120, 121), (117, 118, 126, 125), (115, 116, 124, 123), (119, 113, 121, 127), (124, 125, 133, 132), (122, 123, 131, 130), (121, 120, 128, 129), (125, 126, 134, 133), (123, 124, 132, 131), (127, 121, 129, 135), (126, 127, 135, 134), (136, 137, 138, 139), (140, 142, 137, 136), (137, 142, 143, 138), (139, 138, 143, 141), (142, 140, 141, 143), (139, 141, 140, 136)])
me_circle_004.polygons.foreach_set('use_smooth', [0, 1, 1, 1, 1, 0, 0, 0, 1, 0, 0, 0, 1, 1, 1, 0, 0, 0, 1, 1, 1, 1, 1, 1, 1, 1, 0, 0, 0, 1, 1, 1, 0, 0, 0, 1, 1, 0, 0, 0, 1, 1, 1, 0, 0, 1, 1, 1, 1, 0, 1, 1, 1, 1, 0, 0, 0, 1, 1, 0, 0, 0, 1, 1, 1, 0, 0, 0, 1, 1, 1, 0, 1, 1, 1, 1, 0, 0, 1, 1, 1, 1, 0, 0, 0, 1, 0, 0, 0, 1, 1, 1, 0, 0, 0, 1, 1, 1, 1, 1, 1, 1, 1, 0, 0, 0, 1, 1, 1, 0, 0, 0, 1, 0, 0, 0, 0, 0, 0])
me_circle_004.use_remesh_preserve_volume = False
me_circle_004.use_remesh_preserve_attributes = False
me_circle_004.use_mirror_vertex_groups = False
me_circle_004.update()
me_cylinder_003 = bpy.data.meshes.new('Cylinder.003')
me_cylinder_003.from_pydata([(-8.568e-08, 0.75, -146.1), (8.568e-08, 0.75, -10.86), (0.4416, 0.6068, -146.1), (0.4416, 0.6068, -10.84), (0.7145, 0.2318, -146.0), (0.7145, 0.2318, -10.83), (0.7145, -0.2318, -146.0), (0.7145, -0.2318, -10.83), (0.4416, -0.6068, -146.1), (0.4416, -0.6068, -10.84), (-2.049e-07, -0.75, -146.1), (-1.527e-07, -0.75, -10.86), (-0.4416, -0.6068, -146.1), (-0.4416, -0.6068, -10.88), (-0.7145, -0.2318, -146.1), (-0.7145, -0.2318, -10.89), (-0.7145, 0.2318, -146.1), (-0.7145, 0.2318, -10.89), (-0.4416, 0.6068, -146.1), (-0.4416, 0.6068, -10.88), (1.633, 1.501, -8.412), (2.325, 1.214, -8.958), (2.753, 0.4641, -9.296), (2.753, -0.463, -9.296), (2.325, -1.213, -8.958), (1.633, -1.499, -8.412), (0.9408, -1.213, -7.866), (0.513, -0.463, -7.528), (0.513, 0.4641, -7.528), (0.9408, 1.214, -7.866), (6.603, 1.501, -4.525), (7.295, 1.214, -5.071), (7.722, 0.4641, -5.409), (7.722, -0.463, -5.409), (7.295, -1.213, -5.071), (6.603, -1.499, -4.525), (5.911, -1.213, -3.979), (5.483, -0.463, -3.641), (5.483, 0.4641, -3.641), (5.911, 1.214, -3.979), (8.374, 1.501, -0.244), (9.255, 1.214, -0.2204), (9.8, 0.4641, -0.2057), (9.8, -0.463, -0.2057), (9.255, -1.213, -0.2204), (8.374, -1.499, -0.244), (7.493, -1.213, -0.2677), (6.948, -0.463, -0.2824), (6.948, 0.4641, -0.2824), (7.493, 1.214, -0.2677), (6.455, 1.501, 5.301), (7.197, 1.214, 5.777), (7.655, 0.4641, 6.071), (7.655, -0.463, 6.071), (7.197, -1.213, 5.777), (6.455, -1.499, 5.301), (5.713, -1.213, 4.824), (5.254, -0.463, 4.53), (5.254, 0.4641, 4.53), (5.713, 1.214, 4.824), (0.1424, 1.501, 7.945), (0.1327, 1.214, 8.827), (0.1267, 0.4641, 9.371), (0.1267, -0.463, 9.371), (0.1327, -1.213, 8.827), (0.1424, -1.499, 7.945), (0.1521, -1.213, 7.063), (0.1581, -0.463, 6.518), (0.1581, 0.4641, 6.518), (0.1521, 1.214, 7.063), (-6.256, 1.501, 5.513), (-6.9, 1.214, 6.115), (-7.298, 0.4641, 6.488), (-7.298, -0.463, 6.488), (-6.9, -1.213, 6.115), (-6.256, -1.499, 5.513), (-5.612, -1.213, 4.911), (-5.214, -0.463, 4.538), (-5.214, 0.4641, 4.538), (-5.612, 1.214, 4.911), (-7.663, 1.501, 0.4374), (-8.541, 1.214, 0.5248), (-9.083, 0.4641, 0.5789), (-9.083, -0.463, 0.5789), (-8.541, -1.213, 0.5248), (-7.663, -1.499, 0.4374), (-6.786, -1.213, 0.35), (-6.244, -0.463, 0.296), (-6.244, 0.4641, 0.296), (-6.786, 1.214, 0.35), (-6.981, 1.501, -4.681), (-7.731, 1.214, -5.145), (-8.194, 0.4641, -5.431), (-8.194, -0.463, -5.431), (-7.731, -1.213, -5.145), (-6.981, -1.499, -4.681), (-6.231, -1.213, -4.217), (-5.768, -0.463, -3.93), (-5.768, 0.4641, -3.93), (-6.231, 1.214, -4.217), (-2.545, 1.501, -8.605), (-2.73, 1.214, -9.467), (-2.844, 0.4641, -9.999), (-2.844, -0.463, -9.999), (-2.73, -1.213, -9.467), (-2.545, -1.499, -8.605), (-2.36, -1.213, -7.743), (-2.246, -0.463, -7.21), (-2.246, 0.4641, -7.21), (-2.36, 1.214, -7.743), (-1.565e-07, 6.476, -145.7), (3.806, 5.24, -145.7), (6.159, 2.002, -145.7), (6.159, -2.001, -145.7), (3.806, -5.239, -145.7), (-7.227e-07, -6.475, -145.7), (-3.806, -5.239, -145.7), (-6.159, -2.001, -145.7), (-6.159, 2.002, -145.7), (-3.806, 5.24, -145.7), (-1.565e-07, 6.476, -165.2), (3.806, 5.24, -165.2), (6.159, 2.002, -165.2), (6.159, -2.001, -165.2), (3.806, -5.239, -165.2), (-7.227e-07, -6.475, -165.2), (-3.806, -5.239, -165.2), (-6.159, -2.001, -165.2), (-6.159, 2.002, -165.2), (-3.806, 5.24, -165.2), (-2.384e-07, 0.0005388, -174.5)], [], [(0, 1, 3, 2), (2, 3, 5, 4), (4, 5, 7, 6), (6, 7, 9, 8), (8, 9, 11, 10), (10, 11, 13, 12), (12, 13, 15, 14), (14, 15, 17, 16), (19, 17, 28, 29), (18, 19, 1, 0), (16, 17, 19, 18), (16, 18, 119, 118), (24, 23, 33, 34), (17, 15, 27, 28), (15, 13, 26, 27), (13, 11, 25, 26), (11, 9, 24, 25), (9, 7, 23, 24), (3, 1, 20, 21), (7, 5, 22, 23), (5, 3, 21, 22), (1, 19, 29, 20), (31, 30, 40, 41), (21, 20, 30, 31), (28, 27, 37, 38), (25, 24, 34, 35), (22, 21, 31, 32), (29, 28, 38, 39), (26, 25, 35, 36), (23, 22, 32, 33), (20, 29, 39, 30), (27, 26, 36, 37), (48, 47, 57, 58), (38, 37, 47, 48), (35, 34, 44, 45), (32, 31, 41, 42), (39, 38, 48, 49), (36, 35, 45, 46), (33, 32, 42, 43), (30, 39, 49, 40), (37, 36, 46, 47), (34, 33, 43, 44), (55, 54, 64, 65), (45, 44, 54, 55), (42, 41, 51, 52), (49, 48, 58, 59), (46, 45, 55, 56), (43, 42, 52, 53), (40, 49, 59, 50), (47, 46, 56, 57), (44, 43, 53, 54), (41, 40, 50, 51), (62, 61, 71, 72), (52, 51, 61, 62), (59, 58, 68, 69), (56, 55, 65, 66), (53, 52, 62, 63), (50, 59, 69, 60), (57, 56, 66, 67), (54, 53, 63, 64), (51, 50, 60, 61), (58, 57, 67, 68), (76, 75, 85, 86), (69, 68, 78, 79), (66, 65, 75, 76), (63, 62, 72, 73), (60, 69, 79, 70), (67, 66, 76, 77), (64, 63, 73, 74), (61, 60, 70, 71), (68, 67, 77, 78), (65, 64, 74, 75), (83, 82, 92, 93), (73, 72, 82, 83), (70, 79, 89, 80), (77, 76, 86, 87), (74, 73, 83, 84), (71, 70, 80, 81), (78, 77, 87, 88), (75, 74, 84, 85), (72, 71, 81, 82), (79, 78, 88, 89), (90, 99, 109, 100), (80, 89, 99, 90), (87, 86, 96, 97), (84, 83, 93, 94), (81, 80, 90, 91), (88, 87, 97, 98), (85, 84, 94, 95), (82, 81, 91, 92), (89, 88, 98, 99), (86, 85, 95, 96), (101, 100, 109, 108, 107, 106, 105, 104, 103, 102), (97, 96, 106, 107), (94, 93, 103, 104), (91, 90, 100, 101), (98, 97, 107, 108), (95, 94, 104, 105), (92, 91, 101, 102), (99, 98, 108, 109), (96, 95, 105, 106), (93, 92, 102, 103), (14, 16, 118, 117), (12, 14, 117, 116), (10, 12, 116, 115), (8, 10, 115, 114), (6, 8, 114, 113), (0, 2, 111, 110), (4, 6, 113, 112), (2, 4, 112, 111), (18, 0, 110, 119), (112, 113, 123, 122), (119, 110, 120, 129), (116, 117, 127, 126), (113, 114, 124, 123), (110, 111, 121, 120), (117, 118, 128, 127), (114, 115, 125, 124), (111, 112, 122, 121), (118, 119, 129, 128), (115, 116, 126, 125), (126, 127, 130), (123, 124, 130), (120, 121, 130), (127, 128, 130), (124, 125, 130), (121, 122, 130), (128, 129, 130), (125, 126, 130), (122, 123, 130), (129, 120, 130)])
me_cylinder_003.polygons.foreach_set('use_smooth', [1, 1, 1, 1, 1, 1, 1, 1, 1, 1, 1, 0, 1, 1, 1, 1, 1, 1, 1, 1, 1, 1, 1, 1, 1, 1, 1, 1, 1, 1, 1, 1, 1, 1, 1, 1, 1, 1, 1, 1, 1, 1, 1, 1, 1, 1, 1, 1, 1, 1, 1, 1, 1, 1, 1, 1, 1, 1, 1, 1, 1, 1, 1, 1, 1, 1, 1, 1, 1, 1, 1, 1, 1, 1, 1, 1, 1, 1, 1, 1, 1, 1, 1, 1, 1, 1, 1, 1, 1, 1, 1, 1, 1, 1, 1, 1, 1, 1, 1, 1, 1, 1, 0, 0, 0, 0, 0, 0, 0, 0, 0, 1, 1, 1, 1, 1, 1, 1, 1, 1, 1, 1, 1, 1, 1, 1, 1, 1, 1, 1, 1])
me_cylinder_003.use_remesh_preserve_volume = False
me_cylinder_003.use_remesh_preserve_attributes = False
me_cylinder_003.use_mirror_vertex_groups = False
me_cylinder_003.update()
me_circle_003 = bpy.data.meshes.new('Circle.003')
me_circle_003.from_pydata([(3.258e-05, -100.0, 0.0), (19.51, -98.08, 0.0), (38.27, -92.39, 0.0), (55.56, -83.15, 0.0), (70.71, -70.71, 0.0), (83.15, -55.56, 0.0), (92.39, -38.27, 0.0), (98.08, -19.51, 0.0), (100.0, 9.656e-05, 0.0), (0.0, 0.0, 0.0), (3.258e-05, -100.0, 2.0), (19.51, -98.08, 2.0), (38.27, -92.39, 2.0), (55.56, -83.15, 2.0), (70.71, -70.71, 2.0), (83.15, -55.56, 2.0), (92.39, -38.27, 2.0), (98.08, -19.51, 2.0), (100.0, 9.641e-05, 2.0), (0.0, -1.453e-07, 2.0)], [], [(1, 0, 9, 8, 7, 6, 5, 4, 3, 2), (11, 12, 13, 14, 15, 16, 17, 18, 19, 10), (3, 4, 14, 13), (0, 1, 11, 10), (7, 8, 18, 17), (4, 5, 15, 14), (1, 2, 12, 11), (8, 9, 19, 18), (5, 6, 16, 15), (2, 3, 13, 12), (9, 0, 10, 19), (6, 7, 17, 16)])
me_circle_003.polygons.foreach_set('use_smooth', [0, 0, 1, 1, 1, 1, 1, 1, 1, 1, 1, 1])
me_circle_003.use_remesh_preserve_volume = False
me_circle_003.use_remesh_preserve_attributes = False
me_circle_003.use_mirror_vertex_groups = False
me_circle_003.update()
me_cube_003 = bpy.data.meshes.new('Cube.003')
me_cube_003.from_pydata([(499.3, -401.3, 2.0), (501.3, -399.3, 2.0), (499.3, -399.3, 3.336e-05), (499.3, -401.3, 9.333), (499.3, -399.3, 11.33), (501.3, -399.3, 9.333), (499.3, 401.3, 2.0), (499.3, 399.3, 2.768e-05), (501.3, 399.3, 2.0), (499.3, 399.3, 11.33), (499.3, 401.3, 9.333), (501.3, 399.3, 9.333), (2.0, -401.3, 2.0), (2.0, -399.3, 3.336e-05), (-9.473e-06, -399.3, 2.0), (2.0, -399.3, 11.33), (2.0, -401.3, 9.333), (-9.473e-06, -399.3, 9.333), (9.473e-06, 399.3, 2.0), (2.0, 399.3, 2.768e-05), (2.0, 401.3, 2.0), (2.0, 399.3, 11.33), (9.473e-06, 399.3, 9.333), (2.0, 401.3, 9.333)], [], [(2, 13, 19, 7), (22, 18, 14, 17), (15, 4, 9, 21), (16, 12, 0, 3), (10, 6, 20, 23), (0, 2, 1), (3, 5, 4), (6, 8, 7), (9, 11, 10), (12, 14, 13), (15, 17, 16), (18, 20, 19), (21, 23, 22), (0, 1, 5, 3), (4, 5, 11, 9), (10, 11, 8, 6), (7, 8, 1, 2), (9, 10, 23, 21), (22, 23, 20, 18), (19, 20, 6, 7), (21, 22, 17, 15), (16, 17, 14, 12), (13, 14, 18, 19), (15, 16, 3, 4), (2, 0, 12, 13), (5, 1, 8, 11)])
me_cube_003.polygons.foreach_set('use_smooth', [True] * 26)
me_cube_003.use_remesh_preserve_volume = False
me_cube_003.use_remesh_preserve_attributes = False
me_cube_003.use_mirror_vertex_groups = False
me_cube_003.update()
me_cube = bpy.data.meshes.new('Cube')
me_cube.from_pydata([(2000.0, 750.0, 920.7), (2000.0, -750.0, 920.7), (-2000.0, -750.0, 920.7), (-2000.0, 750.0, 920.7), (2000.0, 750.0, 960.7), (2000.0, -750.0, 960.7), (-2000.0, -750.0, 960.7), (-2000.0, 750.0, 960.7), (-1960.0, -710.0, 960.7), (-1960.0, 710.0, 960.7), (1960.0, -710.0, 960.7), (1960.0, 710.0, 960.7), (-1960.0, -710.0, 950.0), (-1960.0, 710.0, 950.0), (1960.0, -710.0, 950.0), (1960.0, 710.0, 950.0), (1996.0, 746.0, 920.7), (1996.0, -746.0, 920.7), (-1996.0, -746.0, 920.7), (-1996.0, 746.0, 920.7), (1996.0, -746.0, -6.104e-05), (-1996.0, -746.0, -6.104e-05), (1996.0, 746.0, -6.104e-05), (-1996.0, 746.0, -6.104e-05), (1964.0, 746.0, 920.7), (1964.0, -746.0, 920.7), (1964.0, -746.0, -6.104e-05), (1964.0, 746.0, -6.104e-05), (-1964.0, -746.0, 920.7), (-1964.0, 746.0, 920.7), (-1964.0, -746.0, -6.104e-05), (-1964.0, 746.0, -6.104e-05), (-20.02, 746.0, 299.3), (-20.02, -746.0, 299.3), (-20.02, 746.0, 259.3), (-1964.0, 746.0, 299.3), (-1964.0, -746.0, 299.3), (-1964.0, 746.0, 259.3), (1964.0, 746.0, 299.3), (1964.0, -746.0, 299.3), (1964.0, 746.0, 259.3), (20.0, 746.0, 299.3), (20.0, -746.0, 299.3), (20.0, 746.0, 259.3), (24.0, 750.0, 920.0), (-19.98, 746.0, 920.0), (24.0, 746.0, 920.0), (24.0, 750.0, 0.0007935), (-19.98, 746.0, 0.0007935), (24.0, 746.0, 0.0007935), (20.0, 746.0, 0.0007935), (20.0, 746.0, 920.0), (-23.98, 746.0, 0.0007935), (-23.98, 750.0, 0.0007935), (-23.98, 746.0, 920.0), (-23.98, 750.0, 920.0), (-20.0, -746.0, 920.0), (-20.0, 746.0, 920.0), (-20.0, -746.0, -6.104e-05), (-20.0, 746.0, -6.104e-05), (20.0, -746.0, 920.0), (20.0, 746.0, 920.0), (20.0, -746.0, -6.104e-05), (20.0, 746.0, -6.104e-05), (2000.0, -710.0, 0.0008122), (2000.0, -710.0, 40.0), (2000.0, 710.0, 0.0008545), (2000.0, 710.0, 40.0), (1996.0, 710.0, 40.0), (1996.0, -710.0, 40.0), (-2000.0, -710.0, 0.0008545), (-2000.0, -710.0, 40.0), (-2000.0, 710.0, 0.0008545), (-2000.0, 710.0, 40.0), (-1996.0, 710.0, 40.0), (-1996.0, -710.0, 40.0), (1960.0, -750.0, 0.0008545), (1960.0, -750.0, 40.0), (-1960.0, -750.0, 0.0008545), (-1960.0, -750.0, 40.0), (-1960.0, -746.0, 40.0), (1960.0, -746.0, 40.0), (2000.0, 750.0, 920.0), (1960.0, 750.0, 920.0), (2000.0, 710.0, 920.0), (2000.0, 750.0, 0.0007935), (1960.0, 750.0, 0.0007935), (2000.0, 710.0, 0.0007935), (1996.0, 710.0, 0.0007935), (1996.0, 710.0, 920.0), (1960.0, 746.0, 0.0007935), (1960.0, 746.0, 920.0), (-2000.0, 750.0, 920.0), (-1960.0, 750.0, 920.0), (-2000.0, 710.0, 920.0), (-2000.0, 750.0, 0.00116), (-1960.0, 750.0, 0.00116), (-2000.0, 710.0, 0.00116), (-1996.0, 710.0, 0.00116), (-1996.0, 710.0, 920.0), (-1960.0, 746.0, 0.00116), (-1960.0, 746.0, 920.0), (-2000.0, -750.0, 920.0), (-1960.0, -750.0, 920.0), (-2000.0, -710.0, 920.0), (-2000.0, -750.0, 0.00116), (-1960.0, -750.0, 0.00116), (-2000.0, -710.0, 0.00116), (-1996.0, -710.0, 0.00116), (-1996.0, -710.0, 920.0), (-1960.0, -746.0, 0.00116), (-1960.0, -746.0, 920.0), (2000.0, -750.0, 920.0), (1960.0, -750.0, 920.0), (2000.0, -710.0, 920.0), (2000.0, -750.0, 0.0007935), (1960.0, -750.0, 0.0007935), (2000.0, -710.0, 0.0007935), (1996.0, -710.0, 0.0007935), (1996.0, -710.0, 920.0), (1960.0, -746.0, 0.0007935), (1960.0, -746.0, 920.0), (1964.0, 746.0, 0.0007935), (1964.0, 746.0, 920.0), (-1964.0, 746.0, 0.00116), (-1964.0, 746.0, 920.0)], [], [(0, 4, 5, 1), (1, 5, 6, 2), (2, 6, 7, 3), (4, 0, 3, 7), (4, 7, 9, 11), (4, 11, 10, 5), (5, 10, 8, 6), (7, 6, 8, 9), (10, 14, 12, 8), (9, 8, 12, 13), (11, 9, 13, 15), (11, 15, 14, 10), (0, 1, 17, 16), (2, 3, 19, 18), (1, 2, 18, 17), (3, 0, 16, 19), (17, 18, 21, 20), (20, 22, 16, 17), (23, 21, 18, 19), (26, 27, 24, 25), (31, 30, 28, 29), (26, 25, 28, 30), (34, 37, 35, 32), (32, 35, 36, 33), (40, 43, 41, 38), (38, 41, 42, 39), (44, 46, 49, 47), (52, 48, 45, 54), (49, 46, 51, 50), (55, 53, 52, 54), (44, 47, 53, 55), (59, 58, 56, 57), (63, 62, 60, 61), (64, 66, 67, 65), (67, 68, 69, 65), (70, 71, 73, 72), (73, 71, 75, 74), (76, 77, 79, 78), (79, 77, 81, 80), (82, 84, 87, 85), (82, 85, 86, 83), (86, 90, 91, 83), (87, 84, 89, 88), (92, 95, 97, 94), (92, 93, 96, 95), (96, 93, 101, 100), (97, 98, 99, 94), (102, 104, 107, 105), (102, 105, 106, 103), (106, 110, 111, 103), (107, 104, 109, 108), (112, 115, 117, 114), (112, 113, 116, 115), (116, 113, 121, 120), (117, 118, 119, 114), (90, 122, 123, 91), (101, 125, 124, 100)])
me_cube.materials.append(mat_material)
me_cube.use_remesh_preserve_volume = False
me_cube.use_remesh_preserve_attributes = False
me_cube.use_mirror_vertex_groups = False
me_cube.update()

# ---- objects
ob_cube_004 = bpy.data.objects.new('Cube.004', me_cube_006)
ob_cube_001 = bpy.data.objects.new('Cube.001', me_cube_001)
ob_cube_003 = bpy.data.objects.new('Cube.003', me_cube_005)
ob_cube_002 = bpy.data.objects.new('Cube.002', me_cube_004)
ob_circle_007 = bpy.data.objects.new('Circle.007', me_circle_012)
ob_circle_006 = bpy.data.objects.new('Circle.006', me_circle_010)
ob_circle_005 = bpy.data.objects.new('Circle.005', me_circle_007)
ob_circle_003 = bpy.data.objects.new('Circle.003', me_circle_000)
ob_circle_002 = bpy.data.objects.new('Circle.002', me_circle_005)
ob_circle_001 = bpy.data.objects.new('Circle.001', me_circle_001)
ob_cube = bpy.data.objects.new('Cube', me_cube_002)
ob_tablecap = bpy.data.objects.new('tableCap', me_cube_012)
ob_plate = bpy.data.objects.new('plate', me_circle_004)
ob_cylinder_001 = bpy.data.objects.new('Cylinder.001', me_cylinder_003)
ob_circle = bpy.data.objects.new('Circle', me_circle_003)
ob_fixedplate = bpy.data.objects.new('fixedPlate', me_cube_003)
ob_table = bpy.data.objects.new('table', me_cube)
ob_lamp = bpy.data.objects.new('Lamp', light_lamp)

# ---- transforms, parenting, visibility, modifiers, constraints
ob_cube_004.location = (-1668.0, 0.4061, 1115.0)
ob_cube_004.rotation_euler = (0.0, 0.2094, 0.0)
ob_cube_004.lineart.crease_threshold = 0.0
_m = ob_cube_004.modifiers.new('Bevel', 'BEVEL')
_m.width = 1.44
_m.width_pct = 1.44
_m.limit_method = 'NONE'
_m.spread = 0.0
ob_cube_001.location = (-1817.0, -2.694e-05, 1143.0)
ob_cube_001.lineart.crease_threshold = 0.0
ob_cube_003.parent = ob_cube_001
ob_cube_003.matrix_parent_inverse = Matrix(((1.0, 0.0, 0.0, 1817.0), (0.0, 1.0, 0.0, 2.694e-05), (0.0, 0.0, 1.0, -1196.0), (0.0, 0.0, 0.0, 1.0)))
ob_cube_003.location = (-1817.0, -2.694e-05, 1196.0)
ob_cube_003.lineart.crease_threshold = 0.0
ob_cube_002.parent = ob_cube_001
ob_cube_002.matrix_parent_inverse = Matrix(((1.0, 0.0, 0.0, 1817.0), (0.0, 1.0, 0.0, 2.694e-05), (0.0, 0.0, 1.0, -1196.0), (0.0, 0.0, 0.0, 1.0)))
ob_cube_002.location = (-1817.0, -2.694e-05, 1196.0)
ob_cube_002.lineart.crease_threshold = 0.0
ob_circle_007.parent = ob_cube_001
ob_circle_007.matrix_parent_inverse = Matrix(((1.0, 0.0, 0.0, 1817.0), (0.0, 1.0, 0.0, 2.694e-05), (0.0, 0.0, 1.0, -1144.0), (0.0, 0.0, 0.0, 1.0)))
ob_circle_007.location = (-1501.0, -10.37, 1040.0)
ob_circle_007.rotation_euler = (1.571, -0.0, 0.0)
ob_circle_007.lineart.crease_threshold = 0.0
ob_circle_006.location = (-1789.0, -3.199e-06, 1152.0)
ob_circle_006.rotation_euler = (0.0, -0.0, -0.5272)
ob_circle_006.scale = (-1.0, 1.0, -1.0)
ob_circle_006.lineart.crease_threshold = 0.0
ob_circle_005.location = (-1789.0, -3.199e-06, 1101.0)
ob_circle_005.lineart.crease_threshold = 0.0
ob_circle_003.location = (-1789.0, 0.0, 1642.0)
ob_circle_003.lineart.crease_threshold = 0.0
ob_circle_002.location = (-1789.0, 0.0, 1013.0)
ob_circle_002.lineart.crease_threshold = 0.0
ob_circle_001.location = (-1789.0, 0.0, 1013.0)
ob_circle_001.lineart.crease_threshold = 0.0
ob_cube.location = (-1768.0, 1.478e-05, 950.7)
ob_cube.lineart.crease_threshold = 0.0
ob_tablecap.location = (0.0, 0.0, 950.0)
ob_tablecap.lock_rotations_4d = False
ob_tablecap.empty_display_type = 'ARROWS'
ob_tablecap.lineart.crease_threshold = 0.0
ob_plate.location = (-994.2, -7.629e-06, 950.0)
ob_plate.rotation_euler = (0.0, 0.2094, 0.0)
ob_plate.lineart.crease_threshold = 0.0
ob_cylinder_001.parent = ob_plate
ob_cylinder_001.matrix_parent_inverse = Matrix(((1.0, 0.0, 0.0, 1032.0), (0.0, 1.0, 0.0, 7.629e-06), (0.0, 0.0, 1.0, -950.0), (0.0, 0.0, 0.0, 1.0)))
ob_cylinder_001.location = (-1722.0, -205.2, 960.1)
ob_cylinder_001.rotation_euler = (0.0, -0.2101, 0.0)
ob_cylinder_001.scale = (0.7536, 0.7536, 0.7536)
ob_cylinder_001.lineart.crease_threshold = 0.0
ob_circle.parent = ob_plate
ob_circle.matrix_parent_inverse = Matrix(((1.0, 0.0, 0.0, 1032.0), (0.0, 1.0, 0.0, 7.629e-06), (0.0, 0.0, 1.0, -950.0), (0.0, 0.0, 0.0, 1.0)))
ob_circle.location = (-1722.0, -200.0, 960.0)
ob_circle.rotation_euler = (1.571, -0.0, 0.0)
ob_circle.lineart.crease_threshold = 0.0
ob_fixedplate.location = (-993.8, 0.0, 950.0)
ob_fixedplate.lineart.crease_threshold = 0.0
ob_table.location = (0.0, 0.0, -0.0008545)
ob_table.lock_rotations_4d = False
ob_table.empty_display_type = 'ARROWS'
ob_table.lineart.crease_threshold = 0.0
ob_lamp.location = (0.0, 0.0, 3000.0)
ob_lamp.rotation_euler = (0.6503, 0.05522, 1.866)
ob_lamp.lock_rotations_4d = False
ob_lamp.empty_display_type = 'ARROWS'
ob_lamp.color = (0.0, 0.0, 0.0, 0.0)
ob_lamp.lineart.crease_threshold = 0.0

# ---- collection membership
col_collection_1.objects.link(ob_cube_004)
col_collection_1.objects.link(ob_cube_001)
col_collection_1.objects.link(ob_cube_003)
col_collection_1.objects.link(ob_cube_002)
col_collection_1.objects.link(ob_circle_007)
col_collection_1.objects.link(ob_circle_006)
col_collection_1.objects.link(ob_circle_005)
col_collection_1.objects.link(ob_circle_003)
col_collection_1.objects.link(ob_circle_002)
col_collection_1.objects.link(ob_circle_001)
col_collection_1.objects.link(ob_cube)
col_collection_1.objects.link(ob_tablecap)
col_collection_1.objects.link(ob_plate)
col_collection_1.objects.link(ob_cylinder_001)
col_collection_1.objects.link(ob_circle)
col_collection_1.objects.link(ob_fixedplate)
col_collection_1.objects.link(ob_table)
col_collection_1.objects.link(ob_lamp)

# ---- scene / render settings (as saved in the file)
scene.frame_start = 1; scene.frame_end = 250; scene.frame_set(0)
scene.render.engine = 'BLENDER_EEVEE_NEXT'
scene.render.resolution_percentage = 50
scene.render.dither_intensity = 0.0
scene.cycles.use_denoising = False
scene.cycles.samples = 10
scene.cycles.sampling_pattern = 'TABULATED_SOBOL'
scene.cycles.light_sampling_threshold = 0.0
scene.cycles.use_adaptive_sampling = False
scene.cycles.use_light_tree = False
scene.cycles.blur_glossy = 0.0
scene.cycles.pixel_filter_type = 'GAUSSIAN'
scene.cycles.sample_clamp_indirect = 0.0
scene.view_settings.view_transform = 'Standard'
scene.unit_settings.scale_length = 0.001
bpy.context.view_layer.update()

# ---- added for rendering (the .blend has no active camera): camera
cam_auto = bpy.data.cameras.new('AutoCamera')
cam_auto.lens = 50.0
cam_auto.sensor_width = 36.0
cam_auto.clip_end = 74555.6
ob_auto_camera = bpy.data.objects.new('AutoCamera', cam_auto)
scene.collection.objects.link(ob_auto_camera)
ob_auto_camera.location = (4248.2, -5097.84, 4240.01)
ob_auto_camera.rotation_euler = (1.09748, -7.21219e-08, 0.694738)
scene.camera = ob_auto_camera
bpy.context.view_layer.update()
